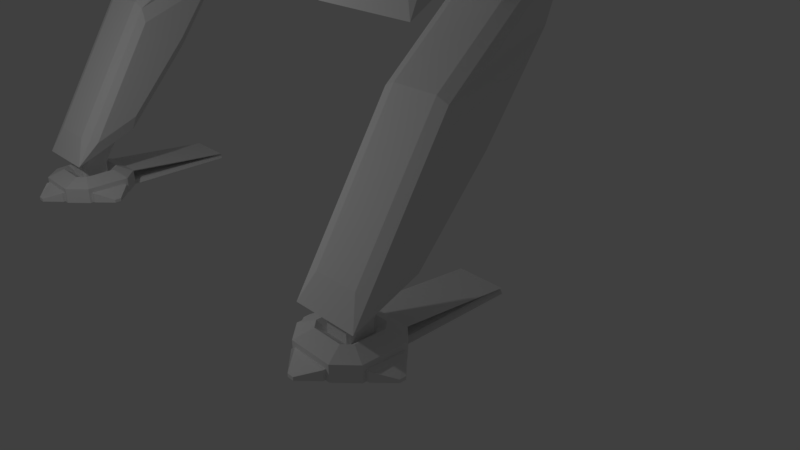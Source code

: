 # Source: mech-full2.blend  (saved by Blender 2.77.0; exported with 4.5.12 LTS)
import bpy
from mathutils import Matrix  # noqa: F401  (used for matrix-valued properties, if any)

bpy.ops.wm.read_factory_settings(use_empty=True)
scene = bpy.context.scene
scene.name = 'Scene'

# ---- collections
col_collection_1 = bpy.data.collections.new('Collection 1'); scene.collection.children.link(col_collection_1)

# ---- world
world_world = bpy.data.worlds.new('World'); scene.world = world_world
world_world.color = (0.05088, 0.05088, 0.05088)
world_world.use_sun_shadow = False
world_world.sun_shadow_jitter_overblur = 0.0
world_world.cycles.sampling_method = 'MANUAL'

# ---- cameras
cam_camera = bpy.data.cameras.new('Camera')
cam_camera.clip_end = 100.0
cam_camera.lens = 35.0
cam_camera.sensor_width = 32.0
cam_camera.sensor_height = 18.0
cam_camera.ortho_scale = 7.314
cam_camera.dof.focus_distance = 0.0
cam_camera.dof.aperture_fstop = 128.0

# ---- lights
light_lamp = bpy.data.lights.new('Lamp', 'POINT')
light_lamp.transmission_factor = 0.0
light_lamp.cutoff_distance = 30.0
light_lamp.energy = 100.0
light_lamp.shadow_buffer_clip_start = 1.001
light_lamp.shadow_soft_size = 0.1
light_lamp.shadow_maximum_resolution = 0.006
light_lamp.use_absolute_resolution = True

# ---- meshes
me_cube_009 = bpy.data.meshes.new('Cube.009')
me_cube_009.from_pydata([(-2.037, -1.0, 0.1897), (-2.037, -1.0, 0.7038), (-2.037, 1.0, 0.1897), (-2.037, 1.0, 0.7038), (-2.221, -1.0, 0.1897), (-3.048, -0.1731, 0.1897), (-3.048, -0.1731, 0.3598), (-2.221, -1.0, 0.7038), (-3.048, 0.1731, 0.1897), (-2.221, 1.0, 0.1897), (-2.221, 1.0, 0.7038), (-3.048, 0.1731, 0.3598), (2.134, 0.8719, 0.1955), (2.128, 0.8818, 0.7095), (2.123, -1.128, 0.2337), (2.117, -1.118, 0.7477), (2.318, 0.8709, 0.1974), (3.14, 0.03982, 0.2219), (3.139, 0.04308, 0.392), (2.313, 0.8808, 0.7114), (3.139, -0.3063, 0.2285), (2.307, -1.129, 0.2357), (2.302, -1.119, 0.7496), (3.137, -0.3031, 0.3986), (0.9971, -2.167, 0.2353), (0.9994, -2.159, 0.7494), (-1.003, -2.175, 0.2441), (-1.001, -2.167, 0.7581), (0.9979, -2.351, 0.2381), (0.1744, -3.182, 0.2539), (0.1752, -3.179, 0.424), (1.0, -2.344, 0.7521), (-0.1718, -3.183, 0.2555), (-1.002, -2.36, 0.2469), (-0.9998, -2.352, 0.7609), (-0.171, -3.18, 0.4255), (-2.077, -1.233, 0.1666), (-2.042, 1.116, 0.1443), (-0.6906, 0.5392, 1.017), (-0.7088, -0.6803, 1.029), (0.6552, 0.6437, 1.023), (-0.5643, 0.6618, 1.017), (1.182, -2.205, 0.1929), (-1.167, -2.17, 0.1803), (-0.5862, -0.8067, 1.031), (0.6333, -0.8248, 1.037), (2.155, 1.054, 0.1668), (2.12, -1.296, 0.1891), (0.7597, -0.7022, 1.037), (0.7778, 0.5173, 1.025), (-2.081, -1.225, 1.001), (-2.046, 1.124, 0.9791), (2.15, 1.062, 1.002), (2.115, -1.288, 1.024), (1.178, -2.197, 1.028), (-1.171, -2.162, 1.015), (-1.206, -0.8736, 1.377), (-1.182, 0.7537, 1.362), (-0.7627, 1.16, 1.36), (0.8646, 1.136, 1.369), (1.271, 0.7173, 1.375), (1.247, -0.91, 1.39), (0.8281, -1.317, 1.392), (-0.7993, -1.293, 1.383), (-0.7108, -0.6767, 1.655), (-0.6926, 0.5428, 1.654), (-0.5663, 0.6654, 1.654), (0.6533, 0.6473, 1.654), (0.7759, 0.521, 1.654), (0.7577, -0.6986, 1.655), (0.6314, -0.8212, 1.655), (-0.5882, -0.8031, 1.655), (-0.7129, -0.6728, 1.689), (-0.6948, 0.5467, 1.688), (-0.5684, 0.6693, 1.688), (0.6511, 0.6512, 1.689), (0.7737, 0.5249, 1.689), (0.7556, -0.6946, 1.69), (0.6292, -0.8172, 1.69), (-0.5903, -0.7991, 1.689), (-3.281, 4.34, -1.953), (-3.307, 4.386, 2.901), (-2.125, 5.462, -1.958), (-2.15, 5.509, 2.896), (-2.342, 3.372, -1.939), (-2.367, 3.418, 2.915), (-1.185, 4.494, -1.944), (-1.211, 4.541, 2.91), (-0.7226, -0.6551, 3.668), (-0.7044, 0.5644, 3.656), (-0.5781, 0.687, 3.656), (0.6415, 0.6689, 3.662), (0.7641, 0.5426, 3.664), (0.7459, -0.6769, 3.676), (0.6196, -0.7995, 3.676), (-0.6, -0.7814, 3.67), (-0.7129, 4.619, 9.677), (-0.6948, 5.839, 9.676), (-0.5684, 5.962, 9.676), (0.6511, 5.943, 9.677), (0.7737, 5.817, 9.677), (0.7556, 4.598, 9.678), (0.6292, 4.475, 9.678), (-0.5903, 4.493, 9.677), (-11.83, -11.14, 0.6069), (-4.112, -11.14, 0.6069), (-11.83, -3.416, 0.6069), (-4.112, -3.416, 0.6069), (-4.112, -3.416, 8.137), (-4.112, -3.416, -3.253), (-4.079, -5.823, 7.397), (-4.079, -5.823, -3.993), (-11.83, -3.416, 8.137), (-11.83, -3.416, -3.253), (-11.8, -5.823, 7.397), (-11.8, -5.823, -3.993), (-1.229, 1.905, 0.141), (-0.9529, 2.025, 0.2937), (1.366, 1.866, 0.1549), (1.092, 1.995, 0.3047), (-0.9556, 2.03, 0.8237), (-1.219, 1.889, 0.9877), (1.347, 1.854, 1.0), (1.089, 2.0, 0.8347), (1.366, 7.801, 0.09062), (1.092, 7.929, 0.2404), (-1.229, 7.84, 0.07671), (-0.9529, 7.96, 0.2294), (-0.9556, 7.949, 0.2108), (-1.219, 7.809, 0.3748), (1.347, 7.774, 0.3874), (1.089, 7.919, 0.2217)], [], [(4, 5, 8, 9, 2, 0), (3, 1, 0, 2), (1, 3, 10, 11, 6, 7), (1, 7, 4, 0), (10, 3, 2, 9), (4, 7, 6, 5), (10, 9, 8, 11), (6, 11, 8, 5), (16, 17, 20, 21, 14, 12), (15, 13, 12, 14), (13, 15, 22, 23, 18, 19), (13, 19, 16, 12), (22, 15, 14, 21), (16, 19, 18, 17), (22, 21, 20, 23), (18, 23, 20, 17), (28, 29, 32, 33, 26, 24), (27, 25, 24, 26), (25, 27, 34, 35, 30, 31), (25, 31, 28, 24), (34, 27, 26, 33), (28, 31, 30, 29), (34, 33, 32, 35), (30, 35, 32, 29), (123, 119, 117, 120), (53, 54, 42, 47), (48, 49, 68, 69), (55, 50, 36, 43), (57, 58, 121, 51), (36, 50, 51, 37), (51, 121, 116, 37), (53, 47, 46, 52), (55, 43, 42, 54), (122, 52, 46, 118), (56, 57, 51, 50), (59, 60, 52, 122), (60, 61, 53, 52), (62, 63, 55, 54), (58, 59, 122, 121), (63, 56, 50, 55), (61, 62, 54, 53), (39, 38, 57, 56), (41, 40, 59, 58), (49, 48, 61, 60), (45, 44, 63, 62), (38, 41, 58, 57), (44, 39, 56, 63), (48, 45, 62, 61), (40, 49, 60, 59), (70, 69, 77, 78), (38, 39, 64, 65), (49, 40, 67, 68), (39, 44, 71, 64), (44, 45, 70, 71), (40, 41, 66, 67), (45, 48, 69, 70), (41, 38, 65, 66), (74, 73, 97, 98), (66, 65, 73, 74), (69, 68, 76, 77), (65, 64, 72, 73), (68, 67, 75, 76), (64, 71, 79, 72), (71, 70, 78, 79), (67, 66, 74, 75), (103, 102, 101, 100, 99, 98, 97, 96), (77, 76, 100, 101), (73, 72, 96, 97), (76, 75, 99, 100), (72, 79, 103, 96), (79, 78, 102, 103), (75, 74, 98, 99), (78, 77, 101, 102), (121, 122, 130, 129), (122, 118, 119, 123), (116, 117, 127, 126), (116, 121, 120, 117), (36, 37, 116, 118, 46, 47, 42, 43), (124, 126, 127, 125), (117, 119, 125, 127), (118, 116, 126, 124), (119, 118, 124, 125), (129, 130, 131, 128), (122, 123, 131, 130), (120, 121, 129, 128), (123, 120, 128, 131)])
me_cube_009.use_remesh_preserve_volume = False
me_cube_009.use_remesh_preserve_attributes = False
me_cube_009.use_mirror_vertex_groups = False
me_cube_009.update()
me_cube_008 = bpy.data.meshes.new('Cube.008')
me_cube_008.from_pydata([(-1.147, -0.7854, -0.651), (-1.147, -0.7854, 0.8651), (-1.147, 0.1027, -0.2019), (-1.147, 0.7714, 1.614), (1.147, -0.7854, -0.651), (1.147, -0.7854, 0.8651), (1.147, 0.1027, -0.2019), (1.147, 0.7714, 1.614), (-1.147, 0.6109, 0.8887), (0.0, 1.051, 1.999), (1.147, 0.6109, 0.8887), (0.0, 0.2658, -0.3599), (0.0, 0.8154, 0.8194), (-1.114, -0.01761, 1.899), (-1.114, 0.6023, 2.591), (0.0, 0.3399, 2.728), (1.114, 0.6023, 2.591), (1.114, -0.01761, 1.899), (-0.672, -1.116, -0.672), (-1.114, -0.3551, 1.499), (-1.114, 0.849, 2.078), (-1.0, 0.8154, 0.8194), (-1.0, 0.2658, -0.3599), (1.0, 0.8154, 0.8194), (1.0, 0.2658, -0.3599), (1.114, 0.849, 2.078), (1.114, -0.3551, 1.499), (0.672, -1.116, -0.672), (-0.672, -1.116, 1.043), (-1.0, 1.051, 1.999), (1.0, 1.051, 1.999), (0.672, -1.116, 1.043), (-0.672, -0.2339, 2.087), (-0.672, 0.3399, 2.728), (0.672, 0.3399, 2.728), (0.672, -0.2339, 2.087), (-1.0, -1.0, -1.0), (-1.0, -1.0, 1.0), (1.0, -1.0, 1.0), (1.0, -1.0, -1.0), (-1.0, -0.1462, 2.01), (-1.0, 0.6198, 2.895), (0.0, 0.6198, 2.895), (1.0, 0.6198, 2.895), (1.0, -0.1462, 2.01)], [], [(1, 3, 8, 2, 0), (12, 23, 24, 11), (7, 5, 4, 6, 10), (31, 28, 18, 27), (36, 22, 11, 24, 39), (30, 9, 42, 43), (21, 12, 11, 22), (29, 9, 12, 21), (9, 30, 23, 12), (35, 34, 15, 33, 32), (9, 29, 41, 42), (26, 25, 16, 17), (20, 19, 13, 14), (28, 31, 35, 32), (1, 0, 36, 37), (3, 1, 37, 29), (2, 8, 21, 22), (0, 2, 22, 36), (10, 6, 24, 23), (5, 7, 30, 38), (4, 5, 38, 39), (6, 4, 39, 24), (8, 3, 29, 21), (7, 10, 23, 30), (19, 20, 29, 37), (25, 26, 38, 30), (14, 13, 40, 41), (17, 16, 43, 44), (16, 25, 30, 43), (20, 14, 41, 29), (26, 17, 44, 38), (13, 19, 37, 40), (18, 28, 37, 36), (31, 27, 39, 38), (27, 18, 36, 39), (32, 33, 41, 40), (15, 34, 43, 42), (34, 35, 44, 43), (33, 15, 42, 41), (35, 31, 38, 44), (28, 32, 40, 37)])
me_cube_008.use_remesh_preserve_volume = False
me_cube_008.use_remesh_preserve_attributes = False
me_cube_008.use_mirror_vertex_groups = False
me_cube_008.update()
me_cylinder_005 = bpy.data.meshes.new('Cylinder.005')
me_cylinder_005.from_pydata([(6.708e-08, 0.4625, -0.4625), (6.708e-08, 0.4625, 0.4625), (0.177, 0.4273, -0.4625), (0.177, 0.4273, 0.4625), (0.3271, 0.3271, -0.4625), (0.3271, 0.3271, 0.4625), (0.4273, 0.177, -0.4625), (0.4273, 0.177, 0.4625), (0.4625, -3.223e-08, -0.4625), (0.4625, -3.223e-08, 0.4625), (0.4273, -0.177, -0.4625), (0.4273, -0.177, 0.4625), (0.3271, -0.3271, -0.4625), (0.3271, -0.3271, 0.4625), (0.177, -0.4273, -0.4625), (0.177, -0.4273, 0.4625), (1.369e-07, -0.4625, -0.4625), (1.369e-07, -0.4625, 0.4625), (-0.177, -0.4273, -0.4625), (-0.177, -0.4273, 0.4625), (-0.3271, -0.3271, -0.4625), (-0.3271, -0.3271, 0.4625), (-0.4273, -0.177, -0.4625), (-0.4273, -0.177, 0.4625), (-0.4625, -6.498e-09, -0.4625), (-0.4625, -6.498e-09, 0.4625), (-0.4273, 0.177, -0.4625), (-0.4273, 0.177, 0.4625), (-0.3271, 0.3271, -0.4625), (-0.3271, 0.3271, 0.4625), (-0.177, 0.4273, -0.4625), (-0.177, 0.4273, 0.4625), (6.708e-08, 0.4625, -0.4625), (6.708e-08, 0.4625, 0.4625), (0.177, 0.4273, -0.4625), (0.177, 0.4273, 0.4625), (0.3271, 0.3271, -0.4625), (0.3271, 0.3271, 0.4625), (0.4273, 0.177, -0.4625), (0.4273, 0.177, 0.4625), (0.4625, -3.223e-08, -0.4625), (0.4625, -3.223e-08, 0.4625), (0.4273, -0.177, -0.4625), (0.4273, -0.177, 0.4625), (0.3271, -0.3271, -0.4625), (0.3271, -0.3271, 0.4625), (0.177, -0.4273, -0.4625), (0.177, -0.4273, 0.4625), (1.369e-07, -0.4625, -0.4625), (1.369e-07, -0.4625, 0.4625), (-0.177, -0.4273, -0.4625), (-0.177, -0.4273, 0.4625), (-0.3271, -0.3271, -0.4625), (-0.3271, -0.3271, 0.4625), (-0.4273, -0.177, -0.4625), (-0.4273, -0.177, 0.4625), (-0.4625, -6.498e-09, -0.4625), (-0.4625, -6.498e-09, 0.4625), (-0.4273, 0.177, -0.4625), (-0.4273, 0.177, 0.4625), (-0.3271, 0.3271, -0.4625), (-0.3271, 0.3271, 0.4625), (-0.177, 0.4273, -0.4625), (-0.177, 0.4273, 0.4625), (8.355e-08, 0.1802, -0.1802), (8.355e-08, 0.1802, 0.1802), (0.06898, 0.1665, -0.1802), (0.06898, 0.1665, 0.1802), (0.1275, 0.1275, -0.1802), (0.1275, 0.1275, 0.1802), (0.1665, 0.06898, -0.1802), (0.1665, 0.06898, 0.1802), (0.1802, -3.189e-08, -0.1802), (0.1802, -3.189e-08, 0.1802), (0.1665, -0.06898, -0.1802), (0.1665, -0.06898, 0.1802), (0.1275, -0.1275, -0.1802), (0.1275, -0.1275, 0.1802), (0.06898, -0.1665, -0.1802), (0.06898, -0.1665, 0.1802), (1.108e-07, -0.1802, -0.1802), (1.108e-07, -0.1802, 0.1802), (-0.06898, -0.1665, -0.1802), (-0.06898, -0.1665, 0.1802), (-0.1275, -0.1275, -0.1802), (-0.1275, -0.1275, 0.1802), (-0.1665, -0.06898, -0.1802), (-0.1665, -0.06898, 0.1802), (-0.1802, -2.186e-08, -0.1802), (-0.1802, -2.186e-08, 0.1802), (-0.1665, 0.06898, -0.1802), (-0.1665, 0.06898, 0.1802), (-0.1275, 0.1275, -0.1802), (-0.1275, 0.1275, 0.1802), (-0.06898, 0.1665, -0.1802), (-0.06898, 0.1665, 0.1802)], [], [(0, 1, 3, 2), (2, 3, 5, 4), (4, 5, 7, 6), (6, 7, 9, 8), (8, 9, 11, 10), (10, 11, 13, 12), (12, 13, 15, 14), (14, 15, 17, 16), (16, 17, 19, 18), (18, 19, 21, 20), (20, 21, 23, 22), (22, 23, 25, 24), (24, 25, 27, 26), (26, 27, 29, 28), (28, 29, 31, 30), (30, 31, 1, 0), (8, 10, 42, 40), (26, 28, 60, 58), (0, 2, 34, 32), (11, 9, 41, 43), (29, 27, 59, 61), (18, 20, 52, 50), (3, 1, 33, 35), (21, 19, 51, 53), (10, 12, 44, 42), (28, 30, 62, 60), (13, 11, 43, 45), (31, 29, 61, 63), (2, 4, 36, 34), (20, 22, 54, 52), (5, 3, 35, 37), (23, 21, 53, 55), (12, 14, 46, 44), (30, 0, 32, 62), (15, 13, 45, 47), (1, 31, 63, 33), (4, 6, 38, 36), (22, 24, 56, 54), (7, 5, 37, 39), (25, 23, 55, 57), (14, 16, 48, 46), (17, 15, 47, 49), (6, 8, 40, 38), (24, 26, 58, 56), (9, 7, 39, 41), (27, 25, 57, 59), (16, 18, 50, 48), (19, 17, 49, 51), (53, 51, 83, 85), (38, 40, 72, 70), (52, 54, 86, 84), (41, 39, 71, 73), (55, 53, 85, 87), (40, 42, 74, 72), (54, 56, 88, 86), (43, 41, 73, 75), (57, 55, 87, 89), (42, 44, 76, 74), (56, 58, 90, 88), (45, 43, 75, 77), (59, 57, 89, 91), (44, 46, 78, 76), (58, 60, 92, 90), (47, 45, 77, 79), (32, 34, 66, 64), (61, 59, 91, 93), (46, 48, 80, 78), (35, 33, 65, 67), (60, 62, 94, 92), (49, 47, 79, 81), (34, 36, 68, 66), (63, 61, 93, 95), (48, 50, 82, 80), (37, 35, 67, 69), (62, 32, 64, 94), (51, 49, 81, 83), (36, 38, 70, 68), (33, 63, 95, 65), (50, 52, 84, 82), (39, 37, 69, 71), (94, 95, 93, 92), (92, 93, 91, 90), (90, 91, 89, 88), (88, 89, 87, 86), (86, 87, 85, 84), (84, 85, 83, 82), (82, 83, 81, 80), (80, 81, 79, 78), (78, 79, 77, 76), (76, 77, 75, 74), (74, 75, 73, 72), (72, 73, 71, 70), (70, 71, 69, 68), (68, 69, 67, 66), (66, 67, 65, 64), (64, 65, 95, 94)])
me_cylinder_005.use_remesh_preserve_volume = False
me_cylinder_005.use_remesh_preserve_attributes = False
me_cylinder_005.use_mirror_vertex_groups = False
me_cylinder_005.update()
me_cube_005 = bpy.data.meshes.new('Cube.005')
me_cube_005.from_pydata([(-1.147, -0.7854, -0.651), (-1.147, -0.7854, 0.8651), (-1.147, 0.1027, -0.2019), (-1.147, 0.7714, 1.614), (1.147, -0.7854, -0.651), (1.147, -0.7854, 0.8651), (1.147, 0.1027, -0.2019), (1.147, 0.7714, 1.614), (-1.147, 0.6109, 0.8887), (0.0, 1.051, 1.999), (1.147, 0.6109, 0.8887), (0.0, 0.2658, -0.3599), (0.0, 0.8154, 0.8194), (-1.114, -0.01761, 1.899), (-1.114, 0.6023, 2.591), (0.0, 0.3399, 2.728), (1.114, 0.6023, 2.591), (1.114, -0.01761, 1.899), (-0.672, -1.116, -0.672), (-1.114, -0.3551, 1.499), (-1.114, 0.849, 2.078), (-1.0, 0.8154, 0.8194), (-1.0, 0.2658, -0.3599), (1.0, 0.8154, 0.8194), (1.0, 0.2658, -0.3599), (1.114, 0.849, 2.078), (1.114, -0.3551, 1.499), (0.672, -1.116, -0.672), (-0.672, -1.116, 1.043), (-1.0, 1.051, 1.999), (1.0, 1.051, 1.999), (0.672, -1.116, 1.043), (-0.672, -0.2339, 2.087), (-0.672, 0.3399, 2.728), (0.672, 0.3399, 2.728), (0.672, -0.2339, 2.087), (-1.0, -1.0, -1.0), (-1.0, -1.0, 1.0), (1.0, -1.0, 1.0), (1.0, -1.0, -1.0), (-1.0, -0.1462, 2.01), (-1.0, 0.6198, 2.895), (0.0, 0.6198, 2.895), (1.0, 0.6198, 2.895), (1.0, -0.1462, 2.01)], [], [(1, 3, 8, 2, 0), (12, 23, 24, 11), (7, 5, 4, 6, 10), (31, 28, 18, 27), (36, 22, 11, 24, 39), (30, 9, 42, 43), (21, 12, 11, 22), (29, 9, 12, 21), (9, 30, 23, 12), (35, 34, 15, 33, 32), (9, 29, 41, 42), (26, 25, 16, 17), (20, 19, 13, 14), (28, 31, 35, 32), (1, 0, 36, 37), (3, 1, 37, 29), (2, 8, 21, 22), (0, 2, 22, 36), (10, 6, 24, 23), (5, 7, 30, 38), (4, 5, 38, 39), (6, 4, 39, 24), (8, 3, 29, 21), (7, 10, 23, 30), (19, 20, 29, 37), (25, 26, 38, 30), (14, 13, 40, 41), (17, 16, 43, 44), (16, 25, 30, 43), (20, 14, 41, 29), (26, 17, 44, 38), (13, 19, 37, 40), (18, 28, 37, 36), (31, 27, 39, 38), (27, 18, 36, 39), (32, 33, 41, 40), (15, 34, 43, 42), (34, 35, 44, 43), (33, 15, 42, 41), (35, 31, 38, 44), (28, 32, 40, 37)])
me_cube_005.use_remesh_preserve_volume = False
me_cube_005.use_remesh_preserve_attributes = False
me_cube_005.use_mirror_vertex_groups = False
me_cube_005.update()
me_cylinder_004 = bpy.data.meshes.new('Cylinder.004')
me_cylinder_004.from_pydata([(6.708e-08, 0.4625, -0.4625), (6.708e-08, 0.4625, 0.4625), (0.177, 0.4273, -0.4625), (0.177, 0.4273, 0.4625), (0.3271, 0.3271, -0.4625), (0.3271, 0.3271, 0.4625), (0.4273, 0.177, -0.4625), (0.4273, 0.177, 0.4625), (0.4625, -3.223e-08, -0.4625), (0.4625, -3.223e-08, 0.4625), (0.4273, -0.177, -0.4625), (0.4273, -0.177, 0.4625), (0.3271, -0.3271, -0.4625), (0.3271, -0.3271, 0.4625), (0.177, -0.4273, -0.4625), (0.177, -0.4273, 0.4625), (1.369e-07, -0.4625, -0.4625), (1.369e-07, -0.4625, 0.4625), (-0.177, -0.4273, -0.4625), (-0.177, -0.4273, 0.4625), (-0.3271, -0.3271, -0.4625), (-0.3271, -0.3271, 0.4625), (-0.4273, -0.177, -0.4625), (-0.4273, -0.177, 0.4625), (-0.4625, -6.498e-09, -0.4625), (-0.4625, -6.498e-09, 0.4625), (-0.4273, 0.177, -0.4625), (-0.4273, 0.177, 0.4625), (-0.3271, 0.3271, -0.4625), (-0.3271, 0.3271, 0.4625), (-0.177, 0.4273, -0.4625), (-0.177, 0.4273, 0.4625), (6.708e-08, 0.4625, -0.4625), (6.708e-08, 0.4625, 0.4625), (0.177, 0.4273, -0.4625), (0.177, 0.4273, 0.4625), (0.3271, 0.3271, -0.4625), (0.3271, 0.3271, 0.4625), (0.4273, 0.177, -0.4625), (0.4273, 0.177, 0.4625), (0.4625, -3.223e-08, -0.4625), (0.4625, -3.223e-08, 0.4625), (0.4273, -0.177, -0.4625), (0.4273, -0.177, 0.4625), (0.3271, -0.3271, -0.4625), (0.3271, -0.3271, 0.4625), (0.177, -0.4273, -0.4625), (0.177, -0.4273, 0.4625), (1.369e-07, -0.4625, -0.4625), (1.369e-07, -0.4625, 0.4625), (-0.177, -0.4273, -0.4625), (-0.177, -0.4273, 0.4625), (-0.3271, -0.3271, -0.4625), (-0.3271, -0.3271, 0.4625), (-0.4273, -0.177, -0.4625), (-0.4273, -0.177, 0.4625), (-0.4625, -6.498e-09, -0.4625), (-0.4625, -6.498e-09, 0.4625), (-0.4273, 0.177, -0.4625), (-0.4273, 0.177, 0.4625), (-0.3271, 0.3271, -0.4625), (-0.3271, 0.3271, 0.4625), (-0.177, 0.4273, -0.4625), (-0.177, 0.4273, 0.4625), (8.355e-08, 0.1802, -0.1802), (8.355e-08, 0.1802, 0.1802), (0.06898, 0.1665, -0.1802), (0.06898, 0.1665, 0.1802), (0.1275, 0.1275, -0.1802), (0.1275, 0.1275, 0.1802), (0.1665, 0.06898, -0.1802), (0.1665, 0.06898, 0.1802), (0.1802, -3.189e-08, -0.1802), (0.1802, -3.189e-08, 0.1802), (0.1665, -0.06898, -0.1802), (0.1665, -0.06898, 0.1802), (0.1275, -0.1275, -0.1802), (0.1275, -0.1275, 0.1802), (0.06898, -0.1665, -0.1802), (0.06898, -0.1665, 0.1802), (1.108e-07, -0.1802, -0.1802), (1.108e-07, -0.1802, 0.1802), (-0.06898, -0.1665, -0.1802), (-0.06898, -0.1665, 0.1802), (-0.1275, -0.1275, -0.1802), (-0.1275, -0.1275, 0.1802), (-0.1665, -0.06898, -0.1802), (-0.1665, -0.06898, 0.1802), (-0.1802, -2.186e-08, -0.1802), (-0.1802, -2.186e-08, 0.1802), (-0.1665, 0.06898, -0.1802), (-0.1665, 0.06898, 0.1802), (-0.1275, 0.1275, -0.1802), (-0.1275, 0.1275, 0.1802), (-0.06898, 0.1665, -0.1802), (-0.06898, 0.1665, 0.1802)], [], [(0, 1, 3, 2), (2, 3, 5, 4), (4, 5, 7, 6), (6, 7, 9, 8), (8, 9, 11, 10), (10, 11, 13, 12), (12, 13, 15, 14), (14, 15, 17, 16), (16, 17, 19, 18), (18, 19, 21, 20), (20, 21, 23, 22), (22, 23, 25, 24), (24, 25, 27, 26), (26, 27, 29, 28), (28, 29, 31, 30), (30, 31, 1, 0), (8, 10, 42, 40), (26, 28, 60, 58), (0, 2, 34, 32), (11, 9, 41, 43), (29, 27, 59, 61), (18, 20, 52, 50), (3, 1, 33, 35), (21, 19, 51, 53), (10, 12, 44, 42), (28, 30, 62, 60), (13, 11, 43, 45), (31, 29, 61, 63), (2, 4, 36, 34), (20, 22, 54, 52), (5, 3, 35, 37), (23, 21, 53, 55), (12, 14, 46, 44), (30, 0, 32, 62), (15, 13, 45, 47), (1, 31, 63, 33), (4, 6, 38, 36), (22, 24, 56, 54), (7, 5, 37, 39), (25, 23, 55, 57), (14, 16, 48, 46), (17, 15, 47, 49), (6, 8, 40, 38), (24, 26, 58, 56), (9, 7, 39, 41), (27, 25, 57, 59), (16, 18, 50, 48), (19, 17, 49, 51), (53, 51, 83, 85), (38, 40, 72, 70), (52, 54, 86, 84), (41, 39, 71, 73), (55, 53, 85, 87), (40, 42, 74, 72), (54, 56, 88, 86), (43, 41, 73, 75), (57, 55, 87, 89), (42, 44, 76, 74), (56, 58, 90, 88), (45, 43, 75, 77), (59, 57, 89, 91), (44, 46, 78, 76), (58, 60, 92, 90), (47, 45, 77, 79), (32, 34, 66, 64), (61, 59, 91, 93), (46, 48, 80, 78), (35, 33, 65, 67), (60, 62, 94, 92), (49, 47, 79, 81), (34, 36, 68, 66), (63, 61, 93, 95), (48, 50, 82, 80), (37, 35, 67, 69), (62, 32, 64, 94), (51, 49, 81, 83), (36, 38, 70, 68), (33, 63, 95, 65), (50, 52, 84, 82), (39, 37, 69, 71), (94, 95, 93, 92), (92, 93, 91, 90), (90, 91, 89, 88), (88, 89, 87, 86), (86, 87, 85, 84), (84, 85, 83, 82), (82, 83, 81, 80), (80, 81, 79, 78), (78, 79, 77, 76), (76, 77, 75, 74), (74, 75, 73, 72), (72, 73, 71, 70), (70, 71, 69, 68), (68, 69, 67, 66), (66, 67, 65, 64), (64, 65, 95, 94)])
me_cylinder_004.use_remesh_preserve_volume = False
me_cylinder_004.use_remesh_preserve_attributes = False
me_cylinder_004.use_mirror_vertex_groups = False
me_cylinder_004.update()
me_sphere_002 = bpy.data.meshes.new('Sphere.002')
me_sphere_002.from_pydata([(-0.02362, 1.095, 0.2379), (-0.02362, 1.095, 2.477), (0.4047, 1.01, 0.2379), (0.4047, 1.01, 2.477), (0.7679, 0.7676, 0.2379), (0.7679, 0.7676, 2.477), (1.01, 0.4045, 0.2379), (1.01, 0.4045, 2.477), (1.096, -0.02386, 0.2379), (1.096, -0.02386, 2.477), (1.01, -0.4522, 0.2379), (1.01, -0.4522, 2.477), (0.7679, -0.8153, 0.2379), (0.7679, -0.8153, 2.477), (0.4047, -1.058, 0.2379), (0.4047, -1.058, 2.477), (-0.02362, -1.143, 0.2379), (-0.02362, -1.143, 2.477), (-0.452, -1.058, 0.2379), (-0.452, -1.058, 2.477), (-0.8151, -0.8153, 0.2379), (-0.8151, -0.8153, 2.477), (-1.058, -0.4522, 0.2379), (-1.058, -0.4522, 2.477), (-1.143, -0.02386, 0.2379), (-1.143, -0.02386, 2.477), (-1.058, 0.4045, 0.2379), (-1.058, 0.4045, 2.477), (-0.8151, 0.7676, 0.2379), (-0.8151, 0.7676, 2.477), (-0.452, 1.01, 0.2379), (-0.452, 1.01, 2.477), (-0.02362, 1.095, 0.2379), (-0.02362, 1.095, 2.477), (0.4047, 1.01, 0.2379), (0.4047, 1.01, 2.477), (0.7679, 0.7676, 0.2379), (0.7679, 0.7676, 2.477), (1.01, 0.4045, 0.2379), (1.01, 0.4045, 2.477), (1.096, -0.02386, 0.2379), (1.096, -0.02386, 2.477), (1.01, -0.4522, 0.2379), (1.01, -0.4522, 2.477), (0.7679, -0.8153, 0.2379), (0.7679, -0.8153, 2.477), (0.4047, -1.058, 0.2379), (0.4047, -1.058, 2.477), (-0.02362, -1.143, 0.2379), (-0.02362, -1.143, 2.477), (-0.452, -1.058, 0.2379), (-0.452, -1.058, 2.477), (-0.8151, -0.8153, 0.2379), (-0.8151, -0.8153, 2.477), (-1.058, -0.4522, 0.2379), (-1.058, -0.4522, 2.477), (-1.143, -0.02386, 0.2379), (-1.143, -0.02386, 2.477), (-1.058, 0.4045, 0.2379), (-1.058, 0.4045, 2.477), (-0.8151, 0.7676, 0.2379), (-0.8151, 0.7676, 2.477), (-0.452, 1.01, 0.2379), (-0.452, 1.01, 2.477), (-0.02362, 0.4124, 0.921), (-0.02362, 0.4124, 1.793), (0.1433, 0.3792, 0.921), (0.1433, 0.3792, 1.793), (0.2848, 0.2846, 0.921), (0.2848, 0.2846, 1.793), (0.3794, 0.1431, 0.921), (0.3794, 0.1431, 1.793), (0.4126, -0.02386, 0.921), (0.4126, -0.02386, 1.793), (0.3794, -0.1908, 0.921), (0.3794, -0.1908, 1.793), (0.2848, -0.3323, 0.921), (0.2848, -0.3323, 1.793), (0.1433, -0.4269, 0.921), (0.1433, -0.4269, 1.793), (-0.02362, -0.4601, 0.921), (-0.02362, -0.4601, 1.793), (-0.1906, -0.4269, 0.921), (-0.1906, -0.4269, 1.793), (-0.3321, -0.3323, 0.921), (-0.3321, -0.3323, 1.793), (-0.4266, -0.1908, 0.921), (-0.4266, -0.1908, 1.793), (-0.4598, -0.02386, 0.921), (-0.4598, -0.02386, 1.793), (-0.4266, 0.1431, 0.921), (-0.4266, 0.1431, 1.793), (-0.3321, 0.2846, 0.921), (-0.3321, 0.2846, 1.793), (-0.1906, 0.3792, 0.921), (-0.1906, 0.3792, 1.793), (-0.3827, 0.0, 0.9239), (-0.7071, 0.0, 0.7071), (-0.9239, 0.0, 0.3827), (-1.0, 0.0, -4.371e-08), (-0.9239, 0.0, -0.3827), (-0.7071, 0.0, -0.7071), (-0.3827, 0.0, -0.9239), (-0.2706, 0.2706, 0.9239), (-0.5, 0.5, 0.7071), (-0.6533, 0.6533, 0.3827), (-0.7071, 0.7071, -4.371e-08), (-0.6533, 0.6533, -0.3827), (-0.5, 0.5, -0.7071), (-0.2706, 0.2706, -0.9239), (-1.485e-07, 0.3827, 0.9239), (-1.634e-07, 0.7071, 0.7071), (-1.634e-07, 0.9239, 0.3827), (-1.336e-07, 1.0, -4.371e-08), (-1.634e-07, 0.9239, -0.3827), (-1.634e-07, 0.7071, -0.7071), (-1.485e-07, 0.3827, -0.9239), (-2.578e-07, -1.068e-07, 1.0), (0.2706, 0.2706, 0.9239), (0.5, 0.5, 0.7071), (0.6533, 0.6533, 0.3827), (0.7071, 0.7071, -4.371e-08), (0.6533, 0.6533, -0.3827), (0.5, 0.5, -0.7071), (0.2706, 0.2706, -0.9239), (0.3827, 1.244e-08, 0.9239), (0.7071, 1.244e-08, 0.7071), (0.9239, 4.224e-08, 0.3827), (1.0, 1.244e-08, -4.371e-08), (0.9239, 4.224e-08, -0.3827), (0.7071, 1.244e-08, -0.7071), (0.3827, 1.244e-08, -0.9239), (-1.51e-07, 0.0, -1.0), (0.2706, -0.2706, 0.9239), (0.5, -0.5, 0.7071), (0.6533, -0.6533, 0.3827), (0.7071, -0.7071, -4.371e-08), (0.6533, -0.6533, -0.3827), (0.5, -0.5, -0.7071), (0.2706, -0.2706, -0.9239), (-1.634e-07, -0.3827, 0.9239), (-1.634e-07, -0.7071, 0.7071), (-1.038e-07, -0.9239, 0.3827), (-1.634e-07, -1.0, -4.371e-08), (-1.038e-07, -0.9239, -0.3827), (-1.634e-07, -0.7071, -0.7071), (-1.634e-07, -0.3827, -0.9239), (-0.2706, -0.2706, 0.9239), (-0.5, -0.5, 0.7071), (-0.6533, -0.6533, 0.3827), (-0.7071, -0.7071, -4.371e-08), (-0.6533, -0.6533, -0.3827), (-0.5, -0.5, -0.7071), (-0.2706, -0.2706, -0.9239), (-0.689, -7.683, -1.975), (-0.689, -7.683, -0.7426), (-1.106, 1.487, -2.392), (-1.106, 1.487, -0.3253), (0.5434, -7.683, -1.975), (0.5434, -7.683, -0.7426), (0.9606, 1.487, -2.392), (0.9606, 1.487, -0.3253), (-1.106, -8.011, -2.392), (-1.106, -8.011, -0.3253), (0.9606, -8.011, -0.3253), (0.9606, -8.011, -2.392), (-0.689, -0.06568, -1.975), (-0.689, -0.06568, -0.7426), (0.5434, -0.06568, -0.7426), (0.5434, -0.06568, -1.975)], [], [(0, 1, 3, 2), (2, 3, 5, 4), (4, 5, 7, 6), (6, 7, 9, 8), (8, 9, 11, 10), (10, 11, 13, 12), (12, 13, 15, 14), (14, 15, 17, 16), (16, 17, 19, 18), (18, 19, 21, 20), (20, 21, 23, 22), (22, 23, 25, 24), (24, 25, 27, 26), (26, 27, 29, 28), (28, 29, 31, 30), (30, 31, 1, 0), (8, 10, 42, 40), (26, 28, 60, 58), (0, 2, 34, 32), (11, 9, 41, 43), (29, 27, 59, 61), (18, 20, 52, 50), (3, 1, 33, 35), (21, 19, 51, 53), (10, 12, 44, 42), (28, 30, 62, 60), (13, 11, 43, 45), (31, 29, 61, 63), (2, 4, 36, 34), (20, 22, 54, 52), (5, 3, 35, 37), (23, 21, 53, 55), (12, 14, 46, 44), (30, 0, 32, 62), (15, 13, 45, 47), (1, 31, 63, 33), (4, 6, 38, 36), (22, 24, 56, 54), (7, 5, 37, 39), (25, 23, 55, 57), (14, 16, 48, 46), (17, 15, 47, 49), (6, 8, 40, 38), (24, 26, 58, 56), (9, 7, 39, 41), (27, 25, 57, 59), (16, 18, 50, 48), (19, 17, 49, 51), (53, 51, 83, 85), (38, 40, 72, 70), (52, 54, 86, 84), (41, 39, 71, 73), (55, 53, 85, 87), (40, 42, 74, 72), (54, 56, 88, 86), (43, 41, 73, 75), (57, 55, 87, 89), (42, 44, 76, 74), (56, 58, 90, 88), (45, 43, 75, 77), (59, 57, 89, 91), (44, 46, 78, 76), (58, 60, 92, 90), (47, 45, 77, 79), (32, 34, 66, 64), (61, 59, 91, 93), (46, 48, 80, 78), (35, 33, 65, 67), (60, 62, 94, 92), (49, 47, 79, 81), (34, 36, 68, 66), (63, 61, 93, 95), (48, 50, 82, 80), (37, 35, 67, 69), (62, 32, 64, 94), (51, 49, 81, 83), (36, 38, 70, 68), (33, 63, 95, 65), (50, 52, 84, 82), (39, 37, 69, 71), (94, 95, 93, 92), (92, 93, 91, 90), (90, 91, 89, 88), (88, 89, 87, 86), (86, 87, 85, 84), (84, 85, 83, 82), (82, 83, 81, 80), (80, 81, 79, 78), (78, 79, 77, 76), (76, 77, 75, 74), (74, 75, 73, 72), (72, 73, 71, 70), (70, 71, 69, 68), (68, 69, 67, 66), (66, 67, 65, 64), (64, 65, 95, 94), (97, 96, 103, 104), (102, 101, 108, 109), (100, 99, 106, 107), (98, 97, 104, 105), (96, 117, 103), (132, 102, 109), (101, 100, 107, 108), (99, 98, 105, 106), (107, 106, 113, 114), (105, 104, 111, 112), (103, 117, 110), (132, 109, 116), (108, 107, 114, 115), (106, 105, 112, 113), (104, 103, 110, 111), (109, 108, 115, 116), (132, 116, 124), (115, 114, 122, 123), (113, 112, 120, 121), (111, 110, 118, 119), (116, 115, 123, 124), (114, 113, 121, 122), (112, 111, 119, 120), (110, 117, 118), (121, 120, 127, 128), (119, 118, 125, 126), (124, 123, 130, 131), (122, 121, 128, 129), (120, 119, 126, 127), (118, 117, 125), (132, 124, 131), (123, 122, 129, 130), (131, 130, 138, 139), (129, 128, 136, 137), (127, 126, 134, 135), (125, 117, 133), (132, 131, 139), (130, 129, 137, 138), (128, 127, 135, 136), (126, 125, 133, 134), (135, 134, 141, 142), (133, 117, 140), (132, 139, 146), (138, 137, 144, 145), (136, 135, 142, 143), (134, 133, 140, 141), (139, 138, 145, 146), (137, 136, 143, 144), (132, 146, 153), (145, 144, 151, 152), (143, 142, 149, 150), (141, 140, 147, 148), (146, 145, 152, 153), (144, 143, 150, 151), (142, 141, 148, 149), (140, 117, 147), (148, 147, 96, 97), (153, 152, 101, 102), (151, 150, 99, 100), (149, 148, 97, 98), (147, 117, 96), (132, 153, 102), (152, 151, 100, 101), (150, 149, 98, 99), (163, 157, 156, 162), (157, 161, 160, 156), (161, 164, 165, 160), (159, 155, 167, 168), (162, 156, 160, 165), (164, 161, 157, 163), (154, 155, 163, 162), (159, 158, 165, 164), (155, 159, 164, 163), (158, 154, 162, 165), (168, 167, 166, 169), (155, 154, 166, 167), (154, 158, 169, 166), (158, 159, 168, 169)])
me_sphere_002.use_remesh_preserve_volume = False
me_sphere_002.use_remesh_preserve_attributes = False
me_sphere_002.use_mirror_vertex_groups = False
me_sphere_002.update()
me_sphere_001 = bpy.data.meshes.new('Sphere.001')
me_sphere_001.from_pydata([(-0.4843, -7.838, -1.916), (-0.4843, -7.838, -0.8016), (-0.9606, 1.487, -2.392), (-0.9606, 1.487, -0.3253), (0.63, -7.838, -1.916), (0.63, -7.838, -0.8016), (1.106, 1.487, -2.392), (1.106, 1.487, -0.3253), (-0.3827, 0.0, 0.9239), (-0.7071, 0.0, 0.7071), (-0.9239, 0.0, 0.3827), (-1.0, 0.0, -4.371e-08), (-0.9239, 0.0, -0.3827), (-0.7071, 0.0, -0.7071), (-0.3827, 0.0, -0.9239), (-0.2706, 0.2706, 0.9239), (-0.5, 0.5, 0.7071), (-0.6533, 0.6533, 0.3827), (-0.7071, 0.7071, -4.371e-08), (-0.6533, 0.6533, -0.3827), (-0.5, 0.5, -0.7071), (-0.2706, 0.2706, -0.9239), (-1.485e-07, 0.3827, 0.9239), (-1.634e-07, 0.7071, 0.7071), (-1.634e-07, 0.9239, 0.3827), (-1.336e-07, 1.0, -4.371e-08), (-1.634e-07, 0.9239, -0.3827), (-1.634e-07, 0.7071, -0.7071), (-1.485e-07, 0.3827, -0.9239), (-2.578e-07, -1.068e-07, 1.0), (0.2706, 0.2706, 0.9239), (0.5, 0.5, 0.7071), (0.6533, 0.6533, 0.3827), (0.7071, 0.7071, -4.371e-08), (0.6533, 0.6533, -0.3827), (0.5, 0.5, -0.7071), (0.2706, 0.2706, -0.9239), (0.3827, 1.244e-08, 0.9239), (0.7071, 1.244e-08, 0.7071), (0.9239, 4.224e-08, 0.3827), (1.0, 1.244e-08, -4.371e-08), (0.9239, 4.224e-08, -0.3827), (0.7071, 1.244e-08, -0.7071), (0.3827, 1.244e-08, -0.9239), (-1.51e-07, 0.0, -1.0), (0.2706, -0.2706, 0.9239), (0.5, -0.5, 0.7071), (0.6533, -0.6533, 0.3827), (0.7071, -0.7071, -4.371e-08), (0.6533, -0.6533, -0.3827), (0.5, -0.5, -0.7071), (0.2706, -0.2706, -0.9239), (-1.634e-07, -0.3827, 0.9239), (-1.634e-07, -0.7071, 0.7071), (-1.038e-07, -0.9239, 0.3827), (-1.634e-07, -1.0, -4.371e-08), (-1.038e-07, -0.9239, -0.3827), (-1.634e-07, -0.7071, -0.7071), (-1.634e-07, -0.3827, -0.9239), (-0.2706, -0.2706, 0.9239), (-0.5, -0.5, 0.7071), (-0.6533, -0.6533, 0.3827), (-0.7071, -0.7071, -4.371e-08), (-0.6533, -0.6533, -0.3827), (-0.5, -0.5, -0.7071), (-0.2706, -0.2706, -0.9239), (0.02362, 1.095, 0.2379), (0.02362, 1.095, 2.477), (0.452, 1.01, 0.2379), (0.452, 1.01, 2.477), (0.8151, 0.7676, 0.2379), (0.8151, 0.7676, 2.477), (1.058, 0.4045, 0.2379), (1.058, 0.4045, 2.477), (1.143, -0.02386, 0.2379), (1.143, -0.02386, 2.477), (1.058, -0.4522, 0.2379), (1.058, -0.4522, 2.477), (0.8151, -0.8153, 0.2379), (0.8151, -0.8153, 2.477), (0.452, -1.058, 0.2379), (0.452, -1.058, 2.477), (0.02362, -1.143, 0.2379), (0.02362, -1.143, 2.477), (-0.4047, -1.058, 0.2379), (-0.4047, -1.058, 2.477), (-0.7679, -0.8153, 0.2379), (-0.7679, -0.8153, 2.477), (-1.01, -0.4522, 0.2379), (-1.01, -0.4522, 2.477), (-1.096, -0.02386, 0.2379), (-1.096, -0.02386, 2.477), (-1.01, 0.4045, 0.2379), (-1.01, 0.4045, 2.477), (-0.7679, 0.7676, 0.2379), (-0.7679, 0.7676, 2.477), (-0.4047, 1.01, 0.2379), (-0.4047, 1.01, 2.477), (0.02362, 1.095, 0.2379), (0.02362, 1.095, 2.477), (0.452, 1.01, 0.2379), (0.452, 1.01, 2.477), (0.8151, 0.7676, 0.2379), (0.8151, 0.7676, 2.477), (1.058, 0.4045, 0.2379), (1.058, 0.4045, 2.477), (1.143, -0.02386, 0.2379), (1.143, -0.02386, 2.477), (1.058, -0.4522, 0.2379), (1.058, -0.4522, 2.477), (0.8151, -0.8153, 0.2379), (0.8151, -0.8153, 2.477), (0.452, -1.058, 0.2379), (0.452, -1.058, 2.477), (0.02362, -1.143, 0.2379), (0.02362, -1.143, 2.477), (-0.4047, -1.058, 0.2379), (-0.4047, -1.058, 2.477), (-0.7679, -0.8153, 0.2379), (-0.7679, -0.8153, 2.477), (-1.01, -0.4522, 0.2379), (-1.01, -0.4522, 2.477), (-1.096, -0.02386, 0.2379), (-1.096, -0.02386, 2.477), (-1.01, 0.4045, 0.2379), (-1.01, 0.4045, 2.477), (-0.7679, 0.7676, 0.2379), (-0.7679, 0.7676, 2.477), (-0.4047, 1.01, 0.2379), (-0.4047, 1.01, 2.477), (0.02362, 0.4124, 0.921), (0.02362, 0.4124, 1.793), (0.1906, 0.3791, 0.921), (0.1906, 0.3791, 1.793), (0.3321, 0.2846, 0.921), (0.3321, 0.2846, 1.793), (0.4266, 0.1431, 0.921), (0.4266, 0.1431, 1.793), (0.4598, -0.02386, 0.921), (0.4598, -0.02386, 1.793), (0.4266, -0.1908, 0.921), (0.4266, -0.1908, 1.793), (0.3321, -0.3323, 0.921), (0.3321, -0.3323, 1.793), (0.1906, -0.4269, 0.921), (0.1906, -0.4269, 1.793), (0.02362, -0.4601, 0.921), (0.02362, -0.4601, 1.793), (-0.1433, -0.4269, 0.921), (-0.1433, -0.4269, 1.793), (-0.2848, -0.3323, 0.921), (-0.2848, -0.3323, 1.793), (-0.3794, -0.1908, 0.921), (-0.3794, -0.1908, 1.793), (-0.4126, -0.02386, 0.921), (-0.4126, -0.02386, 1.793), (-0.3794, 0.1431, 0.921), (-0.3794, 0.1431, 1.793), (-0.2848, 0.2846, 0.921), (-0.2848, 0.2846, 1.793), (-0.1433, 0.3791, 0.921), (-0.1433, 0.3791, 1.793), (-0.9606, -8.011, -2.392), (-0.9606, -8.011, -0.3253), (1.106, -8.011, -0.3253), (1.106, -8.011, -2.392), (-0.4843, -1.061, -1.916), (-0.4843, -1.061, -0.8016), (0.63, -1.061, -0.8016), (0.63, -1.061, -1.916)], [], [(163, 3, 2, 162), (3, 7, 6, 2), (7, 164, 165, 6), (0, 4, 169, 166), (162, 2, 6, 165), (164, 7, 3, 163), (9, 8, 15, 16), (14, 13, 20, 21), (12, 11, 18, 19), (10, 9, 16, 17), (8, 29, 15), (44, 14, 21), (13, 12, 19, 20), (11, 10, 17, 18), (19, 18, 25, 26), (17, 16, 23, 24), (15, 29, 22), (44, 21, 28), (20, 19, 26, 27), (18, 17, 24, 25), (16, 15, 22, 23), (21, 20, 27, 28), (44, 28, 36), (27, 26, 34, 35), (25, 24, 32, 33), (23, 22, 30, 31), (28, 27, 35, 36), (26, 25, 33, 34), (24, 23, 31, 32), (22, 29, 30), (33, 32, 39, 40), (31, 30, 37, 38), (36, 35, 42, 43), (34, 33, 40, 41), (32, 31, 38, 39), (30, 29, 37), (44, 36, 43), (35, 34, 41, 42), (43, 42, 50, 51), (41, 40, 48, 49), (39, 38, 46, 47), (37, 29, 45), (44, 43, 51), (42, 41, 49, 50), (40, 39, 47, 48), (38, 37, 45, 46), (47, 46, 53, 54), (45, 29, 52), (44, 51, 58), (50, 49, 56, 57), (48, 47, 54, 55), (46, 45, 52, 53), (51, 50, 57, 58), (49, 48, 55, 56), (44, 58, 65), (57, 56, 63, 64), (55, 54, 61, 62), (53, 52, 59, 60), (58, 57, 64, 65), (56, 55, 62, 63), (54, 53, 60, 61), (52, 29, 59), (60, 59, 8, 9), (65, 64, 13, 14), (63, 62, 11, 12), (61, 60, 9, 10), (59, 29, 8), (44, 65, 14), (64, 63, 12, 13), (62, 61, 10, 11), (66, 67, 69, 68), (68, 69, 71, 70), (70, 71, 73, 72), (72, 73, 75, 74), (74, 75, 77, 76), (76, 77, 79, 78), (78, 79, 81, 80), (80, 81, 83, 82), (82, 83, 85, 84), (84, 85, 87, 86), (86, 87, 89, 88), (88, 89, 91, 90), (90, 91, 93, 92), (92, 93, 95, 94), (94, 95, 97, 96), (96, 97, 67, 66), (74, 76, 108, 106), (92, 94, 126, 124), (66, 68, 100, 98), (77, 75, 107, 109), (95, 93, 125, 127), (84, 86, 118, 116), (69, 67, 99, 101), (87, 85, 117, 119), (76, 78, 110, 108), (94, 96, 128, 126), (79, 77, 109, 111), (97, 95, 127, 129), (68, 70, 102, 100), (86, 88, 120, 118), (71, 69, 101, 103), (89, 87, 119, 121), (78, 80, 112, 110), (96, 66, 98, 128), (81, 79, 111, 113), (67, 97, 129, 99), (70, 72, 104, 102), (88, 90, 122, 120), (73, 71, 103, 105), (91, 89, 121, 123), (80, 82, 114, 112), (83, 81, 113, 115), (72, 74, 106, 104), (90, 92, 124, 122), (75, 73, 105, 107), (93, 91, 123, 125), (82, 84, 116, 114), (85, 83, 115, 117), (119, 117, 149, 151), (104, 106, 138, 136), (118, 120, 152, 150), (107, 105, 137, 139), (121, 119, 151, 153), (106, 108, 140, 138), (120, 122, 154, 152), (109, 107, 139, 141), (123, 121, 153, 155), (108, 110, 142, 140), (122, 124, 156, 154), (111, 109, 141, 143), (125, 123, 155, 157), (110, 112, 144, 142), (124, 126, 158, 156), (113, 111, 143, 145), (98, 100, 132, 130), (127, 125, 157, 159), (112, 114, 146, 144), (101, 99, 131, 133), (126, 128, 160, 158), (115, 113, 145, 147), (100, 102, 134, 132), (129, 127, 159, 161), (114, 116, 148, 146), (103, 101, 133, 135), (128, 98, 130, 160), (117, 115, 147, 149), (102, 104, 136, 134), (99, 129, 161, 131), (116, 118, 150, 148), (105, 103, 135, 137), (160, 161, 159, 158), (158, 159, 157, 156), (156, 157, 155, 154), (154, 155, 153, 152), (152, 153, 151, 150), (150, 151, 149, 148), (148, 149, 147, 146), (146, 147, 145, 144), (144, 145, 143, 142), (142, 143, 141, 140), (140, 141, 139, 138), (138, 139, 137, 136), (136, 137, 135, 134), (134, 135, 133, 132), (132, 133, 131, 130), (130, 131, 161, 160), (0, 1, 163, 162), (5, 4, 165, 164), (1, 5, 164, 163), (4, 0, 162, 165), (168, 167, 166, 169), (4, 5, 168, 169), (5, 1, 167, 168), (1, 0, 166, 167)])
me_sphere_001.use_remesh_preserve_volume = False
me_sphere_001.use_remesh_preserve_attributes = False
me_sphere_001.use_mirror_vertex_groups = False
me_sphere_001.update()
me_cube_012 = bpy.data.meshes.new('Cube.012')
me_cube_012.from_pydata([(-0.2628, -0.5161, -2.362), (-0.8493, 0.06851, -0.8878), (-0.4897, -0.1367, 1.853), (0.2628, -0.5161, -2.362), (0.8493, 0.06851, -0.8878), (0.4897, -0.1367, 1.853), (-0.2628, -0.5161, -0.3247), (0.2628, -0.5161, -0.3247), (-0.4979, -0.1417, 1.853), (-0.8493, -0.1241, -0.8878), (0.4979, -0.1417, 1.853), (0.8493, -0.1241, -0.8878), (0.8493, -0.1241, -0.1634), (-0.8493, -0.1241, -0.1634), (-1.165, -0.1241, 1.112), (-0.8493, 0.06851, 1.112), (-1.323, 0.06851, -0.1634), (-1.323, 0.06851, -0.8878), (1.323, 0.06851, -0.1634), (1.323, 0.06851, -0.8878), (1.323, -0.1241, -0.8878), (0.8493, 0.06851, 1.112), (1.323, -0.1241, -0.1634), (-1.323, -0.1241, -0.8878), (1.165, -0.1241, 1.112), (-1.323, -0.1241, -0.1634), (-1.323, 0.06851, -0.1634), (-1.323, 0.06851, -0.8878), (1.323, 0.06851, -0.1634), (1.323, 0.06851, -0.8878), (1.323, -0.1241, -0.8878), (1.323, -0.1241, -0.1634), (-1.323, -0.1241, -0.8878), (-1.323, -0.1241, -0.1634), (-4.801, 0.06851, -0.1634), (-4.801, 0.06851, -0.8878), (4.801, 0.06851, -0.1634), (4.801, 0.06851, -0.8878), (4.801, 0.06123, -0.8878), (4.801, 0.06123, -0.1634), (-4.801, 0.06123, -0.8878), (-4.801, 0.06123, -0.1634), (-1.165, -0.1241, 1.112), (-0.8493, 0.06851, 1.112), (0.8493, 0.06851, 1.112), (1.165, -0.1241, 1.112), (0.6499, -0.6023, 1.112), (-0.6499, -0.6023, 1.112), (-0.8493, 0.7514, -0.1634), (-0.8493, 0.7514, -0.8878), (-0.8493, 0.7514, 1.112), (0.8493, 0.7514, 1.112), (0.8493, 0.7514, -0.1634), (0.8493, 0.7514, -0.8878), (-1.323, 0.7514, -0.1634), (-1.323, 0.7514, -0.8878), (1.323, 0.7514, -0.1634), (1.323, 0.7514, -0.8878), (-0.8493, 0.7514, 1.112), (0.8493, 0.7514, 1.112), (-1.323, 0.7514, -0.1634), (-1.323, 0.7514, -0.8878), (1.323, 0.7514, -0.1634), (1.323, 0.7514, -0.8878), (-4.801, 0.566, -0.1634), (-4.801, 0.566, -0.8878), (4.801, 0.566, -0.1634), (4.801, 0.566, -0.8878), (2.685, -0.08518, 0.9301), (2.58, 0.02635, 0.7286), (2.656, 0.001218, 0.5746), (2.685, 0.03559, 1.67), (2.656, 0.1918, 1.743), (2.58, 0.1667, 1.589), (2.656, 0.7698, -0.1383), (2.656, 0.5907, -0.1127), (2.58, 0.6158, 0.0413), (2.656, 0.7813, 1.056), (2.656, 0.9102, 0.7221), (2.58, 0.7562, 0.9017), (3.329, -0.08518, 0.9301), (3.358, 0.001218, 0.5746), (3.434, 0.02635, 0.7286), (3.358, 0.1918, 1.743), (3.329, 0.03559, 1.67), (3.434, 0.1667, 1.589), (3.434, 0.6158, 0.0413), (3.358, 0.5907, -0.1127), (3.358, 0.7698, -0.1383), (3.358, 0.7813, 1.056), (3.434, 0.7562, 0.9017), (3.358, 0.9102, 0.7221), (2.656, -0.1277, 0.9082), (2.656, 0.01266, 1.769), (3.358, 0.01266, 1.769), (3.358, -0.1277, 0.9082), (2.685, 0.4262, 0.3338), (2.685, 0.547, 1.074), (3.329, 0.547, 1.074), (3.329, 0.4262, 0.3338), (2.525, 0.0674, -0.1519), (2.525, 0.0674, 0.4913), (2.525, 0.597, -0.1519), (2.525, 0.597, -0.09649), (3.419, 0.0674, -0.1519), (3.419, 0.0674, 0.4913), (3.419, 0.597, -0.1519), (3.419, 0.597, -0.09649), (-2.581, 0.597, -0.09649), (-2.581, 0.597, -0.1519), (-2.581, 0.0674, 0.4913), (-2.581, 0.0674, -0.1519), (-3.475, 0.597, -0.09649), (-3.475, 0.597, -0.1519), (-3.475, 0.0674, 0.4913), (-3.475, 0.0674, -0.1519), (-2.671, 0.4262, 0.3338), (-2.671, 0.547, 1.074), (-3.315, 0.547, 1.074), (-3.315, 0.4262, 0.3338), (-2.642, -0.1277, 0.9082), (-2.642, 0.01266, 1.769), (-3.344, 0.01266, 1.769), (-3.344, -0.1277, 0.9082), (-2.642, 0.9102, 0.7221), (-2.566, 0.7562, 0.9017), (-2.642, 0.7813, 1.056), (-2.642, 0.7698, -0.1383), (-2.642, 0.5907, -0.1127), (-2.566, 0.6158, 0.0413), (-2.566, 0.1667, 1.589), (-2.671, 0.03559, 1.67), (-2.642, 0.1918, 1.743), (-2.566, 0.02635, 0.7286), (-2.642, 0.001218, 0.5746), (-2.671, -0.08518, 0.9301), (-3.42, 0.7562, 0.9017), (-3.344, 0.9102, 0.7221), (-3.344, 0.7813, 1.056), (-3.42, 0.6158, 0.0413), (-3.344, 0.5907, -0.1127), (-3.344, 0.7698, -0.1383), (-3.42, 0.1667, 1.589), (-3.344, 0.1918, 1.743), (-3.315, 0.03559, 1.67), (-3.344, 0.001218, 0.5746), (-3.42, 0.02635, 0.7286), (-3.315, -0.08518, 0.9301), (-1.165, -0.1241, 1.112), (-0.8493, 0.06851, 1.112), (-1.165, -0.1241, 1.112), (1.165, -0.1241, 1.112), (0.6499, -0.6023, 1.112), (-0.6499, -0.6023, 1.112), (-0.8493, 0.7514, 1.112), (-1.165, -0.1241, 1.389), (-0.8493, 0.06851, 1.389), (0.8493, 0.06851, 1.389), (1.165, -0.1241, 1.389), (0.6499, -0.6023, 1.389), (-0.6499, -0.6023, 1.389), (0.4979, -0.1417, 2.13), (-0.4979, -0.1417, 2.13), (-0.4897, -0.1367, 2.13), (0.4897, -0.1367, 2.13), (0.2229, -0.3972, 2.13), (-0.2229, -0.3972, 2.13)], [], [(12, 11, 20, 22), (27, 35, 65, 61), (12, 7, 3, 11), (7, 6, 0, 3), (9, 1, 4, 11), (10, 5, 2, 8), (46, 47, 6, 7), (45, 46, 7, 12), (15, 43, 50, 58), (13, 42, 14, 25), (47, 42, 13, 6), (11, 4, 19, 20), (42, 47, 160, 155), (0, 9, 11, 3), (16, 15, 58, 54), (6, 13, 9, 0), (23, 25, 33, 32), (14, 15, 16, 25), (21, 24, 22, 18), (18, 22, 31, 28), (36, 37, 67, 66), (45, 12, 22, 24), (9, 13, 25, 23), (4, 1, 49, 53), (1, 9, 23, 17), (42, 43, 15, 14), (44, 45, 24, 21), (28, 36, 66, 62), (30, 29, 37, 38), (27, 32, 40, 35), (19, 18, 28, 29), (25, 16, 26, 33), (17, 23, 32, 27), (20, 19, 29, 30), (22, 20, 30, 31), (16, 17, 27, 26), (41, 34, 35, 40), (36, 39, 38, 37), (35, 34, 64, 65), (32, 33, 41, 40), (33, 26, 34, 41), (28, 31, 39, 36), (29, 28, 62, 63), (31, 30, 38, 39), (45, 44, 157, 158), (5, 10, 161, 164), (43, 42, 155, 156), (10, 8, 162, 161), (2, 5, 164, 163), (44, 43, 156, 157), (48, 52, 53, 49), (50, 51, 52, 48), (48, 49, 55, 54), (50, 48, 54, 58), (52, 51, 59, 56), (53, 52, 56, 57), (60, 61, 65, 64), (63, 62, 66, 67), (21, 18, 56, 59), (37, 29, 63, 67), (19, 4, 53, 57), (44, 21, 59, 51), (34, 26, 60, 64), (1, 17, 55, 49), (17, 16, 54, 55), (43, 44, 51, 50), (26, 27, 61, 60), (18, 19, 57, 56), (70, 75, 87, 81), (90, 85, 82, 86), (83, 89, 77, 72), (68, 80, 99, 96), (78, 91, 88, 74), (92, 69, 70), (93, 72, 73), (74, 75, 76), (77, 78, 79), (95, 81, 82), (83, 94, 85), (86, 87, 88), (89, 90, 91), (92, 93, 73, 69), (72, 77, 79, 73), (78, 74, 76, 79), (75, 70, 69, 76), (77, 89, 91, 78), (90, 86, 88, 91), (87, 75, 74, 88), (89, 83, 85, 90), (94, 95, 82, 85), (81, 87, 86, 82), (83, 72, 93, 94), (70, 81, 95, 92), (73, 79, 76, 69), (68, 71, 93, 92), (84, 80, 95, 94), (71, 84, 94, 93), (80, 68, 92, 95), (98, 97, 96, 99), (80, 84, 98, 99), (84, 71, 97, 98), (71, 68, 96, 97), (101, 103, 102, 100), (103, 107, 106, 102), (107, 105, 104, 106), (105, 101, 100, 104), (100, 102, 106, 104), (105, 107, 103, 101), (110, 108, 112, 114), (115, 113, 109, 111), (110, 114, 115, 111), (108, 110, 111, 109), (112, 108, 109, 113), (114, 112, 113, 115), (144, 147, 119, 118), (131, 144, 118, 117), (135, 131, 117, 116), (117, 118, 119, 116), (135, 147, 123, 120), (144, 131, 121, 122), (131, 135, 120, 121), (147, 144, 122, 123), (142, 136, 139, 146), (145, 134, 120, 123), (132, 143, 122, 121), (134, 128, 129, 133), (121, 120, 133, 130), (126, 132, 130, 125), (128, 140, 141, 127), (125, 129, 127, 124), (138, 126, 124, 137), (140, 145, 146, 139), (137, 141, 139, 136), (143, 138, 136, 142), (123, 122, 142, 146), (126, 125, 124), (129, 128, 127), (132, 121, 130), (120, 134, 133), (138, 137, 136), (141, 140, 139), (122, 143, 142), (123, 146, 145), (137, 124, 127, 141), (147, 135, 116, 119), (132, 126, 138, 143), (125, 130, 133, 129), (145, 140, 128, 134), (47, 42, 150, 153), (45, 46, 152, 151), (58, 15, 149, 154), (46, 47, 153, 152), (14, 15, 149, 148), (165, 161, 162, 166), (162, 163, 156, 155), (163, 164, 157, 156), (161, 165, 159, 158), (165, 166, 160, 159), (166, 162, 155, 160), (164, 161, 158, 157), (8, 2, 163, 162), (47, 46, 159, 160), (46, 45, 158, 159)])
me_cube_012.use_remesh_preserve_volume = False
me_cube_012.use_remesh_preserve_attributes = False
me_cube_012.use_mirror_vertex_groups = False
me_cube_012.update()
me_cube_007 = bpy.data.meshes.new('Cube.007')
me_cube_007.from_pydata([(-0.2905, -0.2891, -1.119), (-0.6335, -0.3497, -0.07431), (-1.973, 1.133, -1.114), (-2.059, 0.7984, -0.07431), (0.2966, -0.2891, -1.119), (0.1695, -0.4921, -0.1403), (2.089, 1.133, -1.114), (2.239, 0.7756, -0.04588), (-1.764, 1.499, -0.2315), (-1.764, 1.499, -0.6588), (1.88, 1.499, -0.2315), (1.88, 1.499, -0.6588), (-2.291, 1.155, 0.193), (-2.201, 1.133, -1.146), (2.407, 1.155, 0.193), (2.317, 1.133, -1.146), (-2.447, 1.499, -0.3451), (-2.447, 1.499, -0.744), (2.563, 1.499, -0.3451), (2.563, 1.499, -0.744), (-3.778, 1.155, -0.2406), (-3.731, 1.133, -1.592), (3.895, 1.155, -0.2406), (3.847, 1.133, -1.592), (-3.549, 1.499, -0.6664), (-3.549, 1.499, -1.065), (3.665, 1.499, -0.6664), (3.665, 1.499, -1.065), (-1.666, 1.508, 0.5488), (-1.973, 1.293, -1.114), (1.783, 1.508, 0.5488), (2.089, 1.293, -1.114), (-2.291, 1.271, 0.193), (-2.201, 1.293, -1.146), (2.407, 1.271, 0.193), (2.317, 1.293, -1.146), (-3.778, 1.271, -0.2406), (-3.731, 1.293, -1.592), (3.895, 1.271, -0.2406), (3.847, 1.293, -1.592), (2.222, 1.426, 0.1097), (2.472, 0.9383, -0.2236), (-2.105, 1.426, 0.1097), (-2.289, 0.9057, -0.1356), (4.006, 1.426, -0.4105), (3.756, 0.9383, -0.598), (-4.011, 1.328, -0.5081), (-3.706, 0.9057, -0.5485), (1.547, 0.6987, -1.119), (-1.46, 0.6987, -1.119), (2.222, 1.426, -1.0), (-2.105, 1.426, -1.0), (2.472, 0.9383, -0.8125), (2.222, 1.426, -1.0), (-2.289, 0.9057, -0.8619), (-2.105, 1.426, -1.0), (3.756, 0.9383, -1.187), (4.006, 1.426, -1.52), (-3.706, 0.9057, -1.275), (-4.011, 1.328, -1.423), (-2.059, 0.7984, -0.8159), (-0.6335, -0.3497, -0.8159), (2.239, 0.7756, -0.8444), (0.1813, -0.4946, -0.75), (-0.1813, -0.4946, -0.75), (-0.193, -0.4921, -0.1403), (-2.105, 1.0, 0.1097), (-2.105, 1.0, -1.0), (-2.105, 1.0, 0.1097), (-2.105, 1.0, -1.0), (-4.011, 1.098, -0.5081), (-4.011, 1.098, -1.423), (-3.89, 1.0, -0.4105), (-3.89, 1.0, -1.52), (-3.89, 1.426, -0.4105), (-3.89, 1.426, -1.52), (-0.443, -0.4303, -1.0), (-0.443, -0.4303, 0.1097), (0.6563, -0.4254, -0.04588), (0.6563, -0.4254, -0.8444), (2.222, 1.0, 0.1097), (2.222, 1.0, -1.0), (4.006, 1.0, -0.4105), (4.006, 1.0, -1.52), (2.222, 1.0, 0.1097), (2.222, 1.0, -1.0), (0.4195, -0.4303, 0.1097), (0.4313, -0.4329, -1.0), (-0.443, -0.4303, 1.731), (-2.105, 1.0, 1.731), (2.222, 1.0, 1.731), (0.4195, -0.4303, 1.731), (-1.666, 1.508, 1.292), (1.783, 1.508, 1.292), (-2.105, 1.426, 0.1097), (-2.105, 1.426, 1.731), (2.222, 1.426, 0.1097), (2.222, 1.426, 1.731)], [], [(1, 3, 60, 61), (84, 85, 81, 80), (7, 78, 79, 62), (5, 65, 64, 63), (0, 49, 48, 4), (86, 84, 90, 91), (8, 10, 11, 9), (6, 2, 29, 31), (30, 28, 92, 93), (85, 50, 53, 81), (34, 14, 22, 38), (12, 32, 36, 20), (50, 96, 40, 53), (94, 51, 55, 42), (66, 94, 42, 68), (96, 84, 80, 40), (67, 66, 68, 69), (51, 67, 69, 55), (82, 83, 57, 44), (71, 70, 46, 59), (19, 18, 26, 27), (41, 52, 56, 45), (33, 13, 21, 37), (15, 35, 39, 23), (16, 17, 25, 24), (54, 43, 47, 58), (8, 9, 51, 94), (10, 8, 94, 96), (11, 10, 96, 50), (9, 11, 50, 51), (17, 16, 42, 55), (18, 19, 53, 40), (24, 25, 75, 74), (27, 26, 44, 57), (16, 24, 74, 42), (26, 18, 40, 44), (19, 27, 57, 53), (25, 17, 55, 75), (14, 34, 40, 80), (32, 12, 68, 42), (38, 22, 82, 44), (20, 36, 74, 72), (36, 32, 42, 74), (12, 20, 72, 68), (22, 14, 80, 82), (34, 38, 44, 40), (2, 6, 85, 67), (31, 29, 51, 50), (6, 31, 50, 85), (29, 2, 67, 51), (35, 15, 81, 53), (13, 33, 55, 69), (23, 39, 57, 83), (37, 21, 73, 75), (39, 35, 53, 57), (15, 23, 83, 81), (21, 13, 69, 73), (33, 37, 75, 55), (49, 0, 76, 67), (48, 49, 67, 85), (4, 48, 85, 87), (0, 4, 87, 76), (1, 61, 76, 77), (3, 1, 77, 66), (60, 3, 66, 67), (61, 60, 67, 76), (43, 54, 69, 68), (58, 47, 72, 73), (47, 43, 68, 72), (54, 58, 73, 69), (70, 71, 73, 72), (59, 46, 74, 75), (71, 59, 75, 73), (46, 70, 72, 74), (64, 65, 77, 76), (5, 63, 87, 86), (65, 5, 86, 77), (63, 64, 76, 87), (52, 41, 80, 81), (45, 56, 83, 82), (41, 45, 82, 80), (56, 52, 81, 83), (7, 62, 85, 84), (78, 7, 84, 86), (79, 78, 86, 87), (62, 79, 87, 85), (91, 90, 89, 88), (89, 90, 97, 95), (66, 77, 88, 89), (77, 86, 91, 88), (94, 66, 89, 95), (84, 96, 97, 90), (92, 28, 94, 95), (28, 30, 96, 94), (93, 92, 95, 97), (30, 93, 97, 96)])
me_cube_007.use_remesh_preserve_volume = False
me_cube_007.use_remesh_preserve_attributes = False
me_cube_007.use_mirror_vertex_groups = False
me_cube_007.update()
me_cylinder_002 = bpy.data.meshes.new('Cylinder.002')
me_cylinder_002.from_pydata([(6.708e-08, 0.4625, -0.4625), (6.708e-08, 0.4625, 0.4625), (0.177, 0.4273, -0.4625), (0.177, 0.4273, 0.4625), (0.3271, 0.3271, -0.4625), (0.3271, 0.3271, 0.4625), (0.4273, 0.177, -0.4625), (0.4273, 0.177, 0.4625), (0.4625, -3.223e-08, -0.4625), (0.4625, -3.223e-08, 0.4625), (0.4273, -0.177, -0.4625), (0.4273, -0.177, 0.4625), (0.3271, -0.3271, -0.4625), (0.3271, -0.3271, 0.4625), (0.177, -0.4273, -0.4625), (0.177, -0.4273, 0.4625), (1.369e-07, -0.4625, -0.4625), (1.369e-07, -0.4625, 0.4625), (-0.177, -0.4273, -0.4625), (-0.177, -0.4273, 0.4625), (-0.3271, -0.3271, -0.4625), (-0.3271, -0.3271, 0.4625), (-0.4273, -0.177, -0.4625), (-0.4273, -0.177, 0.4625), (-0.4625, -6.498e-09, -0.4625), (-0.4625, -6.498e-09, 0.4625), (-0.4273, 0.177, -0.4625), (-0.4273, 0.177, 0.4625), (-0.3271, 0.3271, -0.4625), (-0.3271, 0.3271, 0.4625), (-0.177, 0.4273, -0.4625), (-0.177, 0.4273, 0.4625), (6.708e-08, 0.4625, -0.4625), (6.708e-08, 0.4625, 0.4625), (0.177, 0.4273, -0.4625), (0.177, 0.4273, 0.4625), (0.3271, 0.3271, -0.4625), (0.3271, 0.3271, 0.4625), (0.4273, 0.177, -0.4625), (0.4273, 0.177, 0.4625), (0.4625, -3.223e-08, -0.4625), (0.4625, -3.223e-08, 0.4625), (0.4273, -0.177, -0.4625), (0.4273, -0.177, 0.4625), (0.3271, -0.3271, -0.4625), (0.3271, -0.3271, 0.4625), (0.177, -0.4273, -0.4625), (0.177, -0.4273, 0.4625), (1.369e-07, -0.4625, -0.4625), (1.369e-07, -0.4625, 0.4625), (-0.177, -0.4273, -0.4625), (-0.177, -0.4273, 0.4625), (-0.3271, -0.3271, -0.4625), (-0.3271, -0.3271, 0.4625), (-0.4273, -0.177, -0.4625), (-0.4273, -0.177, 0.4625), (-0.4625, -6.498e-09, -0.4625), (-0.4625, -6.498e-09, 0.4625), (-0.4273, 0.177, -0.4625), (-0.4273, 0.177, 0.4625), (-0.3271, 0.3271, -0.4625), (-0.3271, 0.3271, 0.4625), (-0.177, 0.4273, -0.4625), (-0.177, 0.4273, 0.4625), (8.355e-08, 0.1802, -0.1802), (8.355e-08, 0.1802, 0.1802), (0.06898, 0.1665, -0.1802), (0.06898, 0.1665, 0.1802), (0.1275, 0.1275, -0.1802), (0.1275, 0.1275, 0.1802), (0.1665, 0.06898, -0.1802), (0.1665, 0.06898, 0.1802), (0.1802, -3.189e-08, -0.1802), (0.1802, -3.189e-08, 0.1802), (0.1665, -0.06898, -0.1802), (0.1665, -0.06898, 0.1802), (0.1275, -0.1275, -0.1802), (0.1275, -0.1275, 0.1802), (0.06898, -0.1665, -0.1802), (0.06898, -0.1665, 0.1802), (1.108e-07, -0.1802, -0.1802), (1.108e-07, -0.1802, 0.1802), (-0.06898, -0.1665, -0.1802), (-0.06898, -0.1665, 0.1802), (-0.1275, -0.1275, -0.1802), (-0.1275, -0.1275, 0.1802), (-0.1665, -0.06898, -0.1802), (-0.1665, -0.06898, 0.1802), (-0.1802, -2.186e-08, -0.1802), (-0.1802, -2.186e-08, 0.1802), (-0.1665, 0.06898, -0.1802), (-0.1665, 0.06898, 0.1802), (-0.1275, 0.1275, -0.1802), (-0.1275, 0.1275, 0.1802), (-0.06898, 0.1665, -0.1802), (-0.06898, 0.1665, 0.1802)], [], [(0, 1, 3, 2), (2, 3, 5, 4), (4, 5, 7, 6), (6, 7, 9, 8), (8, 9, 11, 10), (10, 11, 13, 12), (12, 13, 15, 14), (14, 15, 17, 16), (16, 17, 19, 18), (18, 19, 21, 20), (20, 21, 23, 22), (22, 23, 25, 24), (24, 25, 27, 26), (26, 27, 29, 28), (28, 29, 31, 30), (30, 31, 1, 0), (8, 10, 42, 40), (26, 28, 60, 58), (0, 2, 34, 32), (11, 9, 41, 43), (29, 27, 59, 61), (18, 20, 52, 50), (3, 1, 33, 35), (21, 19, 51, 53), (10, 12, 44, 42), (28, 30, 62, 60), (13, 11, 43, 45), (31, 29, 61, 63), (2, 4, 36, 34), (20, 22, 54, 52), (5, 3, 35, 37), (23, 21, 53, 55), (12, 14, 46, 44), (30, 0, 32, 62), (15, 13, 45, 47), (1, 31, 63, 33), (4, 6, 38, 36), (22, 24, 56, 54), (7, 5, 37, 39), (25, 23, 55, 57), (14, 16, 48, 46), (17, 15, 47, 49), (6, 8, 40, 38), (24, 26, 58, 56), (9, 7, 39, 41), (27, 25, 57, 59), (16, 18, 50, 48), (19, 17, 49, 51), (53, 51, 83, 85), (38, 40, 72, 70), (52, 54, 86, 84), (41, 39, 71, 73), (55, 53, 85, 87), (40, 42, 74, 72), (54, 56, 88, 86), (43, 41, 73, 75), (57, 55, 87, 89), (42, 44, 76, 74), (56, 58, 90, 88), (45, 43, 75, 77), (59, 57, 89, 91), (44, 46, 78, 76), (58, 60, 92, 90), (47, 45, 77, 79), (32, 34, 66, 64), (61, 59, 91, 93), (46, 48, 80, 78), (35, 33, 65, 67), (60, 62, 94, 92), (49, 47, 79, 81), (34, 36, 68, 66), (63, 61, 93, 95), (48, 50, 82, 80), (37, 35, 67, 69), (62, 32, 64, 94), (51, 49, 81, 83), (36, 38, 70, 68), (33, 63, 95, 65), (50, 52, 84, 82), (39, 37, 69, 71), (94, 95, 93, 92), (92, 93, 91, 90), (90, 91, 89, 88), (88, 89, 87, 86), (86, 87, 85, 84), (84, 85, 83, 82), (82, 83, 81, 80), (80, 81, 79, 78), (78, 79, 77, 76), (76, 77, 75, 74), (74, 75, 73, 72), (72, 73, 71, 70), (70, 71, 69, 68), (68, 69, 67, 66), (66, 67, 65, 64), (64, 65, 95, 94)])
me_cylinder_002.use_remesh_preserve_volume = False
me_cylinder_002.use_remesh_preserve_attributes = False
me_cylinder_002.use_mirror_vertex_groups = False
me_cylinder_002.update()
me_cube_006 = bpy.data.meshes.new('Cube.006')
me_cube_006.from_pydata([(-1.147, -0.7854, -0.651), (-1.147, -0.7854, 0.8651), (-1.147, 0.1027, -0.2019), (-1.147, 0.7714, 1.614), (1.147, -0.7854, -0.651), (1.147, -0.7854, 0.8651), (1.147, 0.1027, -0.2019), (1.147, 0.7714, 1.614), (-1.147, 0.6109, 0.8887), (0.0, 1.051, 1.999), (1.147, 0.6109, 0.8887), (0.0, 0.2658, -0.3599), (0.0, 0.8154, 0.8194), (-1.114, -0.01761, 1.899), (-1.114, 0.6023, 2.591), (0.0, 0.3399, 2.728), (1.114, 0.6023, 2.591), (1.114, -0.01761, 1.899), (-0.672, -1.116, -0.672), (-1.114, -0.3551, 1.499), (-1.114, 0.849, 2.078), (-1.0, 0.8154, 0.8194), (-1.0, 0.2658, -0.3599), (1.0, 0.8154, 0.8194), (1.0, 0.2658, -0.3599), (1.114, 0.849, 2.078), (1.114, -0.3551, 1.499), (0.672, -1.116, -0.672), (-0.672, -1.116, 1.043), (-1.0, 1.051, 1.999), (1.0, 1.051, 1.999), (0.672, -1.116, 1.043), (-0.672, -0.2339, 2.087), (-0.672, 0.3399, 2.728), (0.672, 0.3399, 2.728), (0.672, -0.2339, 2.087), (-1.0, -1.0, -1.0), (-1.0, -1.0, 1.0), (1.0, -1.0, 1.0), (1.0, -1.0, -1.0), (-1.0, -0.1462, 2.01), (-1.0, 0.6198, 2.895), (0.0, 0.6198, 2.895), (1.0, 0.6198, 2.895), (1.0, -0.1462, 2.01)], [], [(1, 3, 8, 2, 0), (12, 23, 24, 11), (7, 5, 4, 6, 10), (31, 28, 18, 27), (36, 22, 11, 24, 39), (30, 9, 42, 43), (21, 12, 11, 22), (29, 9, 12, 21), (9, 30, 23, 12), (35, 34, 15, 33, 32), (9, 29, 41, 42), (26, 25, 16, 17), (20, 19, 13, 14), (28, 31, 35, 32), (1, 0, 36, 37), (3, 1, 37, 29), (2, 8, 21, 22), (0, 2, 22, 36), (10, 6, 24, 23), (5, 7, 30, 38), (4, 5, 38, 39), (6, 4, 39, 24), (8, 3, 29, 21), (7, 10, 23, 30), (19, 20, 29, 37), (25, 26, 38, 30), (14, 13, 40, 41), (17, 16, 43, 44), (16, 25, 30, 43), (20, 14, 41, 29), (26, 17, 44, 38), (13, 19, 37, 40), (18, 28, 37, 36), (31, 27, 39, 38), (27, 18, 36, 39), (32, 33, 41, 40), (15, 34, 43, 42), (34, 35, 44, 43), (33, 15, 42, 41), (35, 31, 38, 44), (28, 32, 40, 37)])
me_cube_006.use_remesh_preserve_volume = False
me_cube_006.use_remesh_preserve_attributes = False
me_cube_006.use_mirror_vertex_groups = False
me_cube_006.update()
me_cylinder_001 = bpy.data.meshes.new('Cylinder.001')
me_cylinder_001.from_pydata([(6.708e-08, 0.4625, -0.4625), (6.708e-08, 0.4625, 0.4625), (0.177, 0.4273, -0.4625), (0.177, 0.4273, 0.4625), (0.3271, 0.3271, -0.4625), (0.3271, 0.3271, 0.4625), (0.4273, 0.177, -0.4625), (0.4273, 0.177, 0.4625), (0.4625, -3.223e-08, -0.4625), (0.4625, -3.223e-08, 0.4625), (0.4273, -0.177, -0.4625), (0.4273, -0.177, 0.4625), (0.3271, -0.3271, -0.4625), (0.3271, -0.3271, 0.4625), (0.177, -0.4273, -0.4625), (0.177, -0.4273, 0.4625), (1.369e-07, -0.4625, -0.4625), (1.369e-07, -0.4625, 0.4625), (-0.177, -0.4273, -0.4625), (-0.177, -0.4273, 0.4625), (-0.3271, -0.3271, -0.4625), (-0.3271, -0.3271, 0.4625), (-0.4273, -0.177, -0.4625), (-0.4273, -0.177, 0.4625), (-0.4625, -6.498e-09, -0.4625), (-0.4625, -6.498e-09, 0.4625), (-0.4273, 0.177, -0.4625), (-0.4273, 0.177, 0.4625), (-0.3271, 0.3271, -0.4625), (-0.3271, 0.3271, 0.4625), (-0.177, 0.4273, -0.4625), (-0.177, 0.4273, 0.4625), (6.708e-08, 0.4625, -0.4625), (6.708e-08, 0.4625, 0.4625), (0.177, 0.4273, -0.4625), (0.177, 0.4273, 0.4625), (0.3271, 0.3271, -0.4625), (0.3271, 0.3271, 0.4625), (0.4273, 0.177, -0.4625), (0.4273, 0.177, 0.4625), (0.4625, -3.223e-08, -0.4625), (0.4625, -3.223e-08, 0.4625), (0.4273, -0.177, -0.4625), (0.4273, -0.177, 0.4625), (0.3271, -0.3271, -0.4625), (0.3271, -0.3271, 0.4625), (0.177, -0.4273, -0.4625), (0.177, -0.4273, 0.4625), (1.369e-07, -0.4625, -0.4625), (1.369e-07, -0.4625, 0.4625), (-0.177, -0.4273, -0.4625), (-0.177, -0.4273, 0.4625), (-0.3271, -0.3271, -0.4625), (-0.3271, -0.3271, 0.4625), (-0.4273, -0.177, -0.4625), (-0.4273, -0.177, 0.4625), (-0.4625, -6.498e-09, -0.4625), (-0.4625, -6.498e-09, 0.4625), (-0.4273, 0.177, -0.4625), (-0.4273, 0.177, 0.4625), (-0.3271, 0.3271, -0.4625), (-0.3271, 0.3271, 0.4625), (-0.177, 0.4273, -0.4625), (-0.177, 0.4273, 0.4625), (8.355e-08, 0.1802, -0.1802), (8.355e-08, 0.1802, 0.1802), (0.06898, 0.1665, -0.1802), (0.06898, 0.1665, 0.1802), (0.1275, 0.1275, -0.1802), (0.1275, 0.1275, 0.1802), (0.1665, 0.06898, -0.1802), (0.1665, 0.06898, 0.1802), (0.1802, -3.189e-08, -0.1802), (0.1802, -3.189e-08, 0.1802), (0.1665, -0.06898, -0.1802), (0.1665, -0.06898, 0.1802), (0.1275, -0.1275, -0.1802), (0.1275, -0.1275, 0.1802), (0.06898, -0.1665, -0.1802), (0.06898, -0.1665, 0.1802), (1.108e-07, -0.1802, -0.1802), (1.108e-07, -0.1802, 0.1802), (-0.06898, -0.1665, -0.1802), (-0.06898, -0.1665, 0.1802), (-0.1275, -0.1275, -0.1802), (-0.1275, -0.1275, 0.1802), (-0.1665, -0.06898, -0.1802), (-0.1665, -0.06898, 0.1802), (-0.1802, -2.186e-08, -0.1802), (-0.1802, -2.186e-08, 0.1802), (-0.1665, 0.06898, -0.1802), (-0.1665, 0.06898, 0.1802), (-0.1275, 0.1275, -0.1802), (-0.1275, 0.1275, 0.1802), (-0.06898, 0.1665, -0.1802), (-0.06898, 0.1665, 0.1802)], [], [(0, 1, 3, 2), (2, 3, 5, 4), (4, 5, 7, 6), (6, 7, 9, 8), (8, 9, 11, 10), (10, 11, 13, 12), (12, 13, 15, 14), (14, 15, 17, 16), (16, 17, 19, 18), (18, 19, 21, 20), (20, 21, 23, 22), (22, 23, 25, 24), (24, 25, 27, 26), (26, 27, 29, 28), (28, 29, 31, 30), (30, 31, 1, 0), (8, 10, 42, 40), (26, 28, 60, 58), (0, 2, 34, 32), (11, 9, 41, 43), (29, 27, 59, 61), (18, 20, 52, 50), (3, 1, 33, 35), (21, 19, 51, 53), (10, 12, 44, 42), (28, 30, 62, 60), (13, 11, 43, 45), (31, 29, 61, 63), (2, 4, 36, 34), (20, 22, 54, 52), (5, 3, 35, 37), (23, 21, 53, 55), (12, 14, 46, 44), (30, 0, 32, 62), (15, 13, 45, 47), (1, 31, 63, 33), (4, 6, 38, 36), (22, 24, 56, 54), (7, 5, 37, 39), (25, 23, 55, 57), (14, 16, 48, 46), (17, 15, 47, 49), (6, 8, 40, 38), (24, 26, 58, 56), (9, 7, 39, 41), (27, 25, 57, 59), (16, 18, 50, 48), (19, 17, 49, 51), (53, 51, 83, 85), (38, 40, 72, 70), (52, 54, 86, 84), (41, 39, 71, 73), (55, 53, 85, 87), (40, 42, 74, 72), (54, 56, 88, 86), (43, 41, 73, 75), (57, 55, 87, 89), (42, 44, 76, 74), (56, 58, 90, 88), (45, 43, 75, 77), (59, 57, 89, 91), (44, 46, 78, 76), (58, 60, 92, 90), (47, 45, 77, 79), (32, 34, 66, 64), (61, 59, 91, 93), (46, 48, 80, 78), (35, 33, 65, 67), (60, 62, 94, 92), (49, 47, 79, 81), (34, 36, 68, 66), (63, 61, 93, 95), (48, 50, 82, 80), (37, 35, 67, 69), (62, 32, 64, 94), (51, 49, 81, 83), (36, 38, 70, 68), (33, 63, 95, 65), (50, 52, 84, 82), (39, 37, 69, 71), (94, 95, 93, 92), (92, 93, 91, 90), (90, 91, 89, 88), (88, 89, 87, 86), (86, 87, 85, 84), (84, 85, 83, 82), (82, 83, 81, 80), (80, 81, 79, 78), (78, 79, 77, 76), (76, 77, 75, 74), (74, 75, 73, 72), (72, 73, 71, 70), (70, 71, 69, 68), (68, 69, 67, 66), (66, 67, 65, 64), (64, 65, 95, 94)])
me_cylinder_001.use_remesh_preserve_volume = False
me_cylinder_001.use_remesh_preserve_attributes = False
me_cylinder_001.use_mirror_vertex_groups = False
me_cylinder_001.update()
me_cube_002 = bpy.data.meshes.new('Cube.002')
me_cube_002.from_pydata([(-1.147, -0.7854, -0.651), (-1.147, -0.7854, 0.8651), (-1.147, 0.1027, -0.2019), (-1.147, 0.7714, 1.614), (1.147, -0.7854, -0.651), (1.147, -0.7854, 0.8651), (1.147, 0.1027, -0.2019), (1.147, 0.7714, 1.614), (-1.147, 0.6109, 0.8887), (0.0, 1.051, 1.999), (1.147, 0.6109, 0.8887), (0.0, 0.2658, -0.3599), (0.0, 0.8154, 0.8194), (-1.114, -0.01761, 1.899), (-1.114, 0.6023, 2.591), (0.0, 0.3399, 2.728), (1.114, 0.6023, 2.591), (1.114, -0.01761, 1.899), (-0.672, -1.116, -0.672), (-1.114, -0.3551, 1.499), (-1.114, 0.849, 2.078), (-1.0, 0.8154, 0.8194), (-1.0, 0.2658, -0.3599), (1.0, 0.8154, 0.8194), (1.0, 0.2658, -0.3599), (1.114, 0.849, 2.078), (1.114, -0.3551, 1.499), (0.672, -1.116, -0.672), (-0.672, -1.116, 1.043), (-1.0, 1.051, 1.999), (1.0, 1.051, 1.999), (0.672, -1.116, 1.043), (-0.672, -0.2339, 2.087), (-0.672, 0.3399, 2.728), (0.672, 0.3399, 2.728), (0.672, -0.2339, 2.087), (-1.0, -1.0, -1.0), (-1.0, -1.0, 1.0), (1.0, -1.0, 1.0), (1.0, -1.0, -1.0), (-1.0, -0.1462, 2.01), (-1.0, 0.6198, 2.895), (0.0, 0.6198, 2.895), (1.0, 0.6198, 2.895), (1.0, -0.1462, 2.01)], [], [(1, 3, 8, 2, 0), (12, 23, 24, 11), (7, 5, 4, 6, 10), (31, 28, 18, 27), (36, 22, 11, 24, 39), (30, 9, 42, 43), (21, 12, 11, 22), (29, 9, 12, 21), (9, 30, 23, 12), (35, 34, 15, 33, 32), (9, 29, 41, 42), (26, 25, 16, 17), (20, 19, 13, 14), (28, 31, 35, 32), (1, 0, 36, 37), (3, 1, 37, 29), (2, 8, 21, 22), (0, 2, 22, 36), (10, 6, 24, 23), (5, 7, 30, 38), (4, 5, 38, 39), (6, 4, 39, 24), (8, 3, 29, 21), (7, 10, 23, 30), (19, 20, 29, 37), (25, 26, 38, 30), (14, 13, 40, 41), (17, 16, 43, 44), (16, 25, 30, 43), (20, 14, 41, 29), (26, 17, 44, 38), (13, 19, 37, 40), (18, 28, 37, 36), (31, 27, 39, 38), (27, 18, 36, 39), (32, 33, 41, 40), (15, 34, 43, 42), (34, 35, 44, 43), (33, 15, 42, 41), (35, 31, 38, 44), (28, 32, 40, 37)])
me_cube_002.use_remesh_preserve_volume = False
me_cube_002.use_remesh_preserve_attributes = False
me_cube_002.use_mirror_vertex_groups = False
me_cube_002.update()
me_cube_004 = bpy.data.meshes.new('Cube.004')
me_cube_004.from_pydata([(-2.037, -1.0, 0.1897), (-2.037, -1.0, 0.7038), (-2.037, 1.0, 0.1897), (-2.037, 1.0, 0.7038), (-2.221, -1.0, 0.1897), (-3.048, -0.1731, 0.1897), (-3.048, -0.1731, 0.3598), (-2.221, -1.0, 0.7038), (-3.048, 0.1731, 0.1897), (-2.221, 1.0, 0.1897), (-2.221, 1.0, 0.7038), (-3.048, 0.1731, 0.3598), (2.134, 0.8719, 0.1955), (2.128, 0.8818, 0.7095), (2.123, -1.128, 0.2337), (2.117, -1.118, 0.7477), (2.318, 0.8709, 0.1974), (3.14, 0.03982, 0.2219), (3.139, 0.04308, 0.392), (2.313, 0.8808, 0.7114), (3.139, -0.3063, 0.2285), (2.307, -1.129, 0.2357), (2.302, -1.119, 0.7496), (3.137, -0.3031, 0.3986), (0.9971, -2.167, 0.2353), (0.9994, -2.159, 0.7494), (-1.003, -2.175, 0.2441), (-1.001, -2.167, 0.7581), (0.9979, -2.351, 0.2381), (0.1744, -3.182, 0.2539), (0.1752, -3.179, 0.424), (1.0, -2.344, 0.7521), (-0.1718, -3.183, 0.2555), (-1.002, -2.36, 0.2469), (-0.9998, -2.352, 0.7609), (-0.171, -3.18, 0.4255), (-2.077, -1.233, 0.1666), (-2.042, 1.116, 0.1443), (-0.6906, 0.5392, 1.017), (-0.7088, -0.6803, 1.029), (0.6552, 0.6437, 1.023), (-0.5643, 0.6618, 1.017), (1.182, -2.205, 0.1929), (-1.167, -2.17, 0.1803), (-0.5862, -0.8067, 1.031), (0.6333, -0.8248, 1.037), (2.155, 1.054, 0.1668), (2.12, -1.296, 0.1891), (0.7597, -0.7022, 1.037), (0.7778, 0.5173, 1.025), (-2.081, -1.225, 1.001), (-2.046, 1.124, 0.9791), (2.15, 1.062, 1.002), (2.115, -1.288, 1.024), (1.178, -2.197, 1.028), (-1.171, -2.162, 1.015), (-1.206, -0.8736, 1.377), (-1.182, 0.7537, 1.362), (-0.7627, 1.16, 1.36), (0.8646, 1.136, 1.369), (1.271, 0.7173, 1.375), (1.247, -0.91, 1.39), (0.8281, -1.317, 1.392), (-0.7993, -1.293, 1.383), (-0.7108, -0.6767, 1.655), (-0.6926, 0.5428, 1.654), (-0.5663, 0.6654, 1.654), (0.6533, 0.6473, 1.654), (0.7759, 0.521, 1.654), (0.7577, -0.6986, 1.655), (0.6314, -0.8212, 1.655), (-0.5882, -0.8031, 1.655), (-0.7129, -0.6728, 1.689), (-0.6948, 0.5467, 1.688), (-0.5684, 0.6693, 1.688), (0.6511, 0.6512, 1.689), (0.7737, 0.5249, 1.689), (0.7556, -0.6946, 1.69), (0.6292, -0.8172, 1.69), (-0.5903, -0.7991, 1.689), (-3.281, 4.34, -1.953), (-3.307, 4.386, 2.901), (-2.125, 5.462, -1.958), (-2.15, 5.509, 2.896), (-2.342, 3.372, -1.939), (-2.367, 3.418, 2.915), (-1.185, 4.494, -1.944), (-1.211, 4.541, 2.91), (-0.7226, -0.6551, 3.668), (-0.7044, 0.5644, 3.656), (-0.5781, 0.687, 3.656), (0.6415, 0.6689, 3.662), (0.7641, 0.5426, 3.664), (0.7459, -0.6769, 3.676), (0.6196, -0.7995, 3.676), (-0.6, -0.7814, 3.67), (-0.7129, 4.619, 9.677), (-0.6948, 5.839, 9.676), (-0.5684, 5.962, 9.676), (0.6511, 5.943, 9.677), (0.7737, 5.817, 9.677), (0.7556, 4.598, 9.678), (0.6292, 4.475, 9.678), (-0.5903, 4.493, 9.677), (-11.83, -11.14, 0.6069), (-4.112, -11.14, 0.6069), (-11.83, -3.416, 0.6069), (-4.112, -3.416, 0.6069), (-4.112, -3.416, 8.137), (-4.112, -3.416, -3.253), (-4.079, -5.823, 7.397), (-4.079, -5.823, -3.993), (-11.83, -3.416, 8.137), (-11.83, -3.416, -3.253), (-11.8, -5.823, 7.397), (-11.8, -5.823, -3.993), (-1.229, 1.905, 0.141), (-0.9529, 2.025, 0.2937), (1.366, 1.866, 0.1549), (1.092, 1.995, 0.3047), (-0.9556, 2.03, 0.8237), (-1.219, 1.889, 0.9877), (1.347, 1.854, 1.0), (1.089, 2.0, 0.8347), (1.366, 7.801, 0.09062), (1.092, 7.929, 0.2404), (-1.229, 7.84, 0.07671), (-0.9529, 7.96, 0.2294), (-0.9556, 7.949, 0.2108), (-1.219, 7.809, 0.3748), (1.347, 7.774, 0.3874), (1.089, 7.919, 0.2217)], [], [(4, 5, 8, 9, 2, 0), (3, 1, 0, 2), (1, 3, 10, 11, 6, 7), (1, 7, 4, 0), (10, 3, 2, 9), (4, 7, 6, 5), (10, 9, 8, 11), (6, 11, 8, 5), (16, 17, 20, 21, 14, 12), (15, 13, 12, 14), (13, 15, 22, 23, 18, 19), (13, 19, 16, 12), (22, 15, 14, 21), (16, 19, 18, 17), (22, 21, 20, 23), (18, 23, 20, 17), (28, 29, 32, 33, 26, 24), (27, 25, 24, 26), (25, 27, 34, 35, 30, 31), (25, 31, 28, 24), (34, 27, 26, 33), (28, 31, 30, 29), (34, 33, 32, 35), (30, 35, 32, 29), (123, 119, 117, 120), (53, 54, 42, 47), (48, 49, 68, 69), (55, 50, 36, 43), (57, 58, 121, 51), (36, 50, 51, 37), (51, 121, 116, 37), (53, 47, 46, 52), (55, 43, 42, 54), (122, 52, 46, 118), (56, 57, 51, 50), (59, 60, 52, 122), (60, 61, 53, 52), (62, 63, 55, 54), (58, 59, 122, 121), (63, 56, 50, 55), (61, 62, 54, 53), (39, 38, 57, 56), (41, 40, 59, 58), (49, 48, 61, 60), (45, 44, 63, 62), (38, 41, 58, 57), (44, 39, 56, 63), (48, 45, 62, 61), (40, 49, 60, 59), (70, 69, 77, 78), (38, 39, 64, 65), (49, 40, 67, 68), (39, 44, 71, 64), (44, 45, 70, 71), (40, 41, 66, 67), (45, 48, 69, 70), (41, 38, 65, 66), (74, 73, 97, 98), (66, 65, 73, 74), (69, 68, 76, 77), (65, 64, 72, 73), (68, 67, 75, 76), (64, 71, 79, 72), (71, 70, 78, 79), (67, 66, 74, 75), (103, 102, 101, 100, 99, 98, 97, 96), (77, 76, 100, 101), (73, 72, 96, 97), (76, 75, 99, 100), (72, 79, 103, 96), (79, 78, 102, 103), (75, 74, 98, 99), (78, 77, 101, 102), (121, 122, 130, 129), (122, 118, 119, 123), (116, 117, 127, 126), (116, 121, 120, 117), (36, 37, 116, 118, 46, 47, 42, 43), (124, 126, 127, 125), (117, 119, 125, 127), (118, 116, 126, 124), (119, 118, 124, 125), (129, 130, 131, 128), (122, 123, 131, 130), (120, 121, 129, 128), (123, 120, 128, 131)])
me_cube_004.use_remesh_preserve_volume = False
me_cube_004.use_remesh_preserve_attributes = False
me_cube_004.use_mirror_vertex_groups = False
me_cube_004.update()

# ---- objects
ob_foot_001 = bpy.data.objects.new('Foot.001', me_cube_009)
ob_legtop_001 = bpy.data.objects.new('LegTop.001', me_cube_008)
ob_knee_001 = bpy.data.objects.new('Knee.001', me_cylinder_005)
ob_legbottom_001 = bpy.data.objects.new('LegBottom.001', me_cube_005)
ob_hipjoint_001 = bpy.data.objects.new('HipJoint.001', me_cylinder_004)
ob_arm_001 = bpy.data.objects.new('Arm.001', me_sphere_002)
ob_arm = bpy.data.objects.new('Arm', me_sphere_001)
ob_knighthead = bpy.data.objects.new('KnightHead', me_cube_012)
ob_torso = bpy.data.objects.new('Torso', me_cube_007)
ob_hipjoint = bpy.data.objects.new('HipJoint', me_cylinder_002)
ob_legtop = bpy.data.objects.new('LegTop', me_cube_006)
ob_knee = bpy.data.objects.new('Knee', me_cylinder_001)
ob_legbottom = bpy.data.objects.new('LegBottom', me_cube_002)
ob_foot = bpy.data.objects.new('Foot', me_cube_004)
ob_lamp = bpy.data.objects.new('Lamp', light_lamp)
ob_camera = bpy.data.objects.new('Camera', cam_camera)

# ---- transforms, parenting, visibility, modifiers, constraints
ob_foot_001.location = (-3.0, 0.0, 0.0)
ob_foot_001.scale = (0.2591, 0.2591, 0.2591)
ob_foot_001.lineart.crease_threshold = 0.0
ob_legtop_001.location = (-3.009, 0.6685, 1.367)
ob_legtop_001.rotation_euler = (-0.568, -0.0, 0.0)
ob_legtop_001.scale = (0.4543, 0.4521, 1.217)
ob_legtop_001.lineart.crease_threshold = 0.0
ob_knee_001.location = (-2.984, 1.814, 4.044)
ob_knee_001.rotation_euler = (1.571, 0.0, 1.571)
ob_knee_001.scale = (1.099, 1.099, 1.099)
ob_knee_001.lineart.crease_threshold = 0.0
ob_legbottom_001.location = (-2.982, 1.393, 4.694)
ob_legbottom_001.rotation_euler = (-0.4253, -0.0, 0.0)
ob_legbottom_001.scale = (0.6325, 0.5472, 1.473)
ob_legbottom_001.lineart.crease_threshold = 0.0
ob_hipjoint_001.location = (-2.91, 2.272, 7.943)
ob_hipjoint_001.rotation_euler = (1.571, 0.0, 1.571)
ob_hipjoint_001.scale = (1.099, 1.099, 1.099)
ob_hipjoint_001.lineart.crease_threshold = 0.0
ob_arm_001.location = (-3.77, 1.554, 10.07)
ob_arm_001.scale = (0.4543, 0.4543, 0.4543)
ob_arm_001.lineart.crease_threshold = 0.0
ob_arm.location = (3.77, 1.554, 10.07)
ob_arm.scale = (0.4543, 0.4543, 0.4543)
ob_arm.lineart.crease_threshold = 0.0
ob_knighthead.location = (0.0, 0.5146, 11.6)
ob_knighthead.scale = (1.0, 2.993, 1.119)
ob_knighthead.lineart.crease_threshold = 0.0
ob_torso.location = (0.0, 0.09566, 8.877)
ob_torso.scale = (0.6084, 1.869, 1.0)
ob_torso.lineart.crease_threshold = 0.0
ob_hipjoint.location = (2.969, 2.272, 7.943)
ob_hipjoint.rotation_euler = (1.571, 0.0, 1.571)
ob_hipjoint.scale = (1.099, 1.099, 1.099)
ob_hipjoint.lineart.crease_threshold = 0.0
ob_legtop.location = (3.009, 0.6685, 1.367)
ob_legtop.rotation_euler = (-0.568, -0.0, 0.0)
ob_legtop.scale = (0.4543, 0.4521, 1.217)
ob_legtop.lineart.crease_threshold = 0.0
ob_knee.location = (2.984, 1.814, 4.044)
ob_knee.rotation_euler = (1.571, 0.0, 1.571)
ob_knee.scale = (1.099, 1.099, 1.099)
ob_knee.lineart.crease_threshold = 0.0
ob_legbottom.location = (2.982, 1.393, 4.694)
ob_legbottom.rotation_euler = (-0.4253, -0.0, 0.0)
ob_legbottom.scale = (0.6325, 0.5472, 1.473)
ob_legbottom.lineart.crease_threshold = 0.0
ob_foot.location = (3.0, 0.0, 0.0)
ob_foot.scale = (0.2591, 0.2591, 0.2591)
ob_foot.lineart.crease_threshold = 0.0
ob_lamp.location = (-0.2347, -3.091, 3.881)
ob_lamp.lock_rotations_4d = False
ob_lamp.empty_display_type = 'ARROWS'
ob_lamp.color = (0.0, 0.0, 0.0, 0.0)
ob_lamp.lineart.crease_threshold = 0.0
ob_camera.location = (9.041, -4.922, 5.372)
ob_camera.rotation_euler = (1.109, 0.01082, 0.8149)
ob_camera.lock_rotations_4d = False
ob_camera.empty_display_type = 'ARROWS'
ob_camera.color = (0.0, 0.0, 0.0, 0.0)
ob_camera.display_type = 'WIRE'
ob_camera.lineart.crease_threshold = 0.0

# ---- collection membership
col_collection_1.objects.link(ob_foot_001)
col_collection_1.objects.link(ob_legtop_001)
col_collection_1.objects.link(ob_knee_001)
col_collection_1.objects.link(ob_legbottom_001)
col_collection_1.objects.link(ob_hipjoint_001)
col_collection_1.objects.link(ob_arm_001)
col_collection_1.objects.link(ob_arm)
col_collection_1.objects.link(ob_knighthead)
col_collection_1.objects.link(ob_torso)
col_collection_1.objects.link(ob_hipjoint)
col_collection_1.objects.link(ob_legtop)
col_collection_1.objects.link(ob_knee)
col_collection_1.objects.link(ob_legbottom)
col_collection_1.objects.link(ob_foot)
col_collection_1.objects.link(ob_lamp)
col_collection_1.objects.link(ob_camera)

# ---- scene / render settings (as saved in the file)
scene.camera = ob_camera
scene.frame_start = 1; scene.frame_end = 250; scene.frame_set(182)
scene.render.engine = 'BLENDER_EEVEE_NEXT'
scene.render.resolution_percentage = 50
scene.render.dither_intensity = 0.0
scene.cycles.use_denoising = False
scene.cycles.samples = 128
scene.cycles.sampling_pattern = 'TABULATED_SOBOL'
scene.cycles.light_sampling_threshold = 0.0
scene.cycles.use_adaptive_sampling = False
scene.cycles.use_light_tree = False
scene.cycles.blur_glossy = 0.0
scene.cycles.sample_clamp_indirect = 0.0
scene.view_settings.view_transform = 'Standard'
bpy.context.view_layer.update()
